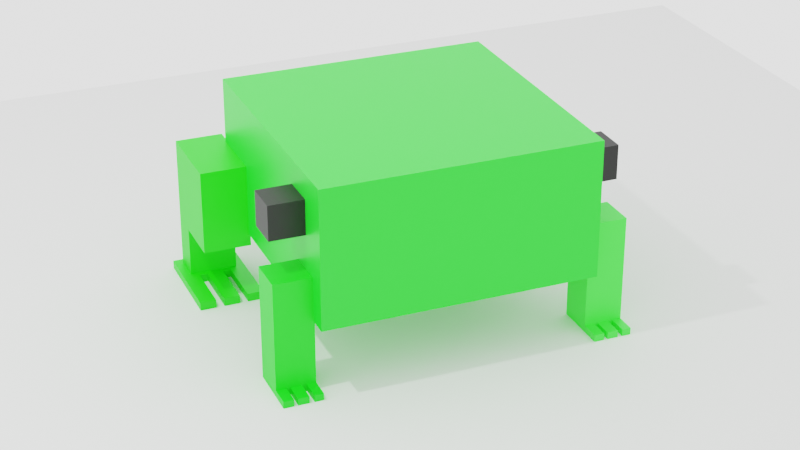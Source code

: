 # Source: TESTE_RIGGING_SAPO.blend  (saved by Blender 3.1.7; exported with 4.5.12 LTS)
import bpy
from mathutils import Matrix  # noqa: F401  (used for matrix-valued properties, if any)

bpy.ops.wm.read_factory_settings(use_empty=True)
scene = bpy.context.scene
scene.name = 'Scene'

# ---- collections
col_collection = bpy.data.collections.new('Collection'); scene.collection.children.link(col_collection)
col_collection_2 = bpy.data.collections.new('Collection 2'); scene.collection.children.link(col_collection_2)

# ---- materials (node trees are filled in below, after node groups)
mat_material_003 = bpy.data.materials.new('Material.003')
mat_material_005 = bpy.data.materials.new('Material.005')
mat_material_002 = bpy.data.materials.new('Material.002')
mat_material_004 = bpy.data.materials.new('Material.004')
mat_material = bpy.data.materials.new('Material')
mat_material.alpha_threshold = 0.0
mat_material.line_color = (0.0, 0.0, 0.0, 1.0)
mat_material_001 = bpy.data.materials.new('Material.001')

# ---- material node trees
mat_material_003.use_nodes = True; mat_material_003.node_tree.nodes.clear()
_N = mat_material_003.node_tree.nodes; _L = mat_material_003.node_tree.links
n0 = _N.new('ShaderNodeBsdfPrincipled'); n0.name = 'Principled BSDF'; n0.location = (10, 300)
n0.distribution = 'GGX'
n0.subsurface_method = 'RANDOM_WALK_SKIN'
n0.inputs[0].default_value = (0.01078, 0.8, 0.01001, 1.0)
n0.inputs[3].default_value = 1.45
n0.inputs[27].default_value = (0.0, 0.0, 0.0, 1.0)
n0.inputs[28].default_value = 1.0
n1 = _N.new('ShaderNodeOutputMaterial'); n1.name = 'Material Output'; n1.location = (300, 300)
_L.new(n0.outputs[0], n1.inputs[0])
n1.is_active_output = True
mat_material_005.use_nodes = True; mat_material_005.node_tree.nodes.clear()
_N = mat_material_005.node_tree.nodes; _L = mat_material_005.node_tree.links
n0 = _N.new('ShaderNodeBsdfPrincipled'); n0.name = 'Principled BSDF'; n0.location = (10, 300)
n0.distribution = 'GGX'
n0.subsurface_method = 'RANDOM_WALK_SKIN'
n0.inputs[0].default_value = (0.008412, 0.8, 0.0, 1.0)
n0.inputs[3].default_value = 1.45
n0.inputs[27].default_value = (0.0, 0.0, 0.0, 1.0)
n0.inputs[28].default_value = 1.0
n1 = _N.new('ShaderNodeOutputMaterial'); n1.name = 'Material Output'; n1.location = (300, 300)
_L.new(n0.outputs[0], n1.inputs[0])
n1.is_active_output = True
mat_material_002.use_nodes = True; mat_material_002.node_tree.nodes.clear()
_N = mat_material_002.node_tree.nodes; _L = mat_material_002.node_tree.links
n0 = _N.new('ShaderNodeBsdfPrincipled'); n0.name = 'Principled BSDF'; n0.location = (10, 300)
n0.distribution = 'GGX'
n0.subsurface_method = 'RANDOM_WALK_SKIN'
n0.inputs[0].default_value = (0.04623, 1.0, 0.04376, 1.0)
n0.inputs[3].default_value = 1.45
n0.inputs[27].default_value = (0.0, 0.0, 0.0, 1.0)
n0.inputs[28].default_value = 1.0
n1 = _N.new('ShaderNodeOutputMaterial'); n1.name = 'Material Output'; n1.location = (300, 300)
_L.new(n0.outputs[0], n1.inputs[0])
n1.is_active_output = True
mat_material_004.use_nodes = True; mat_material_004.node_tree.nodes.clear()
_N = mat_material_004.node_tree.nodes; _L = mat_material_004.node_tree.links
n0 = _N.new('ShaderNodeBsdfPrincipled'); n0.name = 'Principled BSDF'; n0.location = (10, 300)
n0.distribution = 'GGX'
n0.subsurface_method = 'RANDOM_WALK_SKIN'
n0.inputs[0].default_value = (0.00397, 0.8, 0.004714, 1.0)
n0.inputs[3].default_value = 1.45
n0.inputs[27].default_value = (0.0, 0.0, 0.0, 1.0)
n0.inputs[28].default_value = 1.0
n1 = _N.new('ShaderNodeOutputMaterial'); n1.name = 'Material Output'; n1.location = (300, 300)
_L.new(n0.outputs[0], n1.inputs[0])
n1.is_active_output = True
mat_material.use_nodes = True; mat_material.node_tree.nodes.clear()
_N = mat_material.node_tree.nodes; _L = mat_material.node_tree.links
n0 = _N.new('ShaderNodeOutputMaterial'); n0.name = 'Material Output'; n0.location = (300, 300)
n1 = _N.new('ShaderNodeBsdfPrincipled'); n1.name = 'Principled BSDF'; n1.location = (10, 300)
n1.distribution = 'GGX'
n1.subsurface_method = 'RANDOM_WALK_SKIN'
n1.inputs[0].default_value = (0.008774, 0.8, 0.01388, 1.0)
n1.inputs[2].default_value = 0.4
n1.inputs[3].default_value = 1.45
n1.inputs[27].default_value = (0.0, 0.0, 0.0, 1.0)
n1.inputs[28].default_value = 1.0
_L.new(n1.outputs[0], n0.inputs[0])
n0.is_active_output = True
mat_material_001.use_nodes = True; mat_material_001.node_tree.nodes.clear()
_N = mat_material_001.node_tree.nodes; _L = mat_material_001.node_tree.links
n0 = _N.new('ShaderNodeBsdfPrincipled'); n0.name = 'Principled BSDF'; n0.location = (10, 300)
n0.distribution = 'GGX'
n0.subsurface_method = 'RANDOM_WALK_SKIN'
n0.inputs[0].default_value = (0.0, 0.0, 0.0, 1.0)
n0.inputs[3].default_value = 1.45
n0.inputs[27].default_value = (0.0, 0.0, 0.0, 1.0)
n0.inputs[28].default_value = 1.0
n1 = _N.new('ShaderNodeOutputMaterial'); n1.name = 'Material Output'; n1.location = (300, 300)
_L.new(n0.outputs[0], n1.inputs[0])
n1.is_active_output = True

# ---- world
world_world_001 = bpy.data.worlds.new('World.001'); scene.world = world_world_001
world_world_001.use_nodes = True; world_world_001.node_tree.nodes.clear()
_N = world_world_001.node_tree.nodes; _L = world_world_001.node_tree.links
n0 = _N.new('ShaderNodeOutputWorld'); n0.name = 'World Output'; n0.location = (300, 300)
n1 = _N.new('ShaderNodeBackground'); n1.name = 'Background'; n1.location = (10, 300)
n1.inputs[0].default_value = (0.9114, 0.9114, 0.9114, 1.0)
n2 = _N.new('ShaderNodeBackground'); n2.name = 'Background.001'; n2.location = (100, 300)
n2.inputs[0].default_value = (1.0, 1.0, 1.0, 1.0)
n2.inputs[1].default_value = 1.8
_L.new(n2.outputs[0], n0.inputs[0])
n0.is_active_output = True
world_world_001.color = (0.9849, 0.9699, 1.0)
world_world_001.use_sun_shadow = False
world_world_001.sun_shadow_jitter_overblur = 0.0

# ---- cameras
cam_camera = bpy.data.cameras.new('Camera')
cam_camera.clip_end = 100.0
cam_camera.lens = 80.4
cam_camera.ortho_scale = 7.314
cam_camera.dof.focus_distance = 10.62

# ---- lights
light_light = bpy.data.lights.new('Light', 'POINT')
light_light.transmission_factor = 0.0
light_light.energy = 1000.0
light_light.shadow_soft_size = 0.1
light_light.shadow_maximum_resolution = 0.006
light_light.use_absolute_resolution = True

# ---- meshes
me_cube_001 = bpy.data.meshes.new('Cube.001')
me_cube_001.from_pydata([(-1.0, -1.0, -1.0), (-1.0, -1.0, 1.0), (-1.0, 1.0, -1.0), (-1.0, 1.0, 1.0), (1.0, -1.0, -1.0), (1.0, -1.0, 1.0), (1.0, 1.0, -1.0), (1.0, 1.0, 1.0), (-1.0, -0.2998, -1.0), (-1.0, -0.2998, 1.0), (1.0, -0.2998, -1.0), (1.0, -0.2998, 1.0), (-1.0, -0.2998, -2.177), (-1.0, -1.0, -2.177), (1.0, -1.0, -2.177), (1.0, -0.2998, -2.177), (-1.369, -0.1705, -2.177), (-1.369, -1.129, -2.177), (1.369, -1.129, -2.177), (1.369, -0.1705, -2.177), (-1.369, -0.1705, -2.373), (-1.369, -1.129, -2.373), (1.369, -1.129, -2.373), (1.369, -0.1705, -2.373), (1.369, 1.154, -2.177), (-1.369, 1.154, -2.177), (1.369, 1.154, -2.373), (-1.369, 1.154, -2.373), (0.0, -1.129, -2.177), (0.0, -0.1705, -2.177), (0.0, -1.129, -2.373), (0.0, -0.1705, -2.373), (0.0, 1.154, -2.177), (0.0, 1.154, -2.373), (-0.6847, -0.1705, -2.177), (-0.6847, -0.1705, -2.373), (-0.6847, 1.154, -2.177), (-0.6847, 1.154, -2.373), (-0.6847, -1.129, -2.177), (-0.6847, -1.129, -2.373), (0.6847, -1.129, -2.177), (0.6847, -1.129, -2.373), (0.6847, -0.1705, -2.177), (0.6847, -0.1705, -2.373), (0.6847, 1.154, -2.177), (0.6847, 1.154, -2.373), (0.3346, -0.1705, -2.177), (0.3346, -0.1705, -2.373), (0.3346, 1.154, -2.177), (0.3346, 1.154, -2.373), (0.3346, -1.129, -2.177), (0.3346, -1.129, -2.373), (-0.3424, -1.129, -2.177), (-0.3424, -1.129, -2.373), (-0.3424, -0.1705, -2.177), (-0.3424, -0.1705, -2.373), (-0.3424, 1.154, -2.177), (-0.3424, 1.154, -2.373), (-0.3424, -0.1705, -2.177), (-0.6847, -0.1705, -2.177)], [], [(8, 9, 3, 2), (2, 3, 7, 6), (10, 11, 5, 4), (4, 5, 1, 0), (4, 0, 13, 14), (11, 9, 1, 5), (7, 3, 9, 11), (2, 6, 10, 8), (6, 7, 11, 10), (0, 1, 9, 8), (12, 15, 14, 13), (8, 10, 15, 12), (0, 8, 12, 13), (10, 4, 14, 15), (42, 40, 18, 19), (43, 23, 22, 41), (19, 18, 22, 23), (17, 16, 20, 21), (19, 23, 26, 24), (38, 17, 21, 39), (44, 24, 26, 45), (35, 20, 27, 37), (42, 19, 24, 44), (20, 16, 25, 27), (54, 29, 32, 56), (47, 31, 33, 49), (56, 32, 33, 57), (50, 28, 30, 51), (55, 31, 30, 53), (54, 52, 28, 29), (16, 17, 38, 34), (20, 35, 39, 21), (25, 36, 37, 27), (16, 34, 36, 25), (52, 38, 39, 53), (18, 40, 41, 22), (23, 43, 45, 26), (47, 49, 48, 46), (45, 43, 42, 44), (47, 43, 41, 51), (46, 50, 40, 42), (29, 28, 50, 46), (31, 47, 51, 30), (32, 48, 49, 33), (29, 46, 48, 32), (40, 50, 51, 41), (46, 42, 43, 47), (28, 52, 53, 30), (31, 55, 57, 33), (34, 38, 52, 54), (35, 55, 53, 39), (34, 54, 58, 59), (35, 59, 58, 55), (36, 59, 35, 37), (55, 58, 56, 57)])
_uv = me_cube_001.uv_layers.new(name='UVMap')
_uv.uv.foreach_set('vector', [0.375, 0.08752, 0.625, 0.08752, 0.625, 0.25, 0.375, 0.25, 0.375, 0.25, 0.625, 0.25, 0.625, 0.5, 0.375, 0.5, 0.375, 0.6625, 0.625, 0.6625, 0.625, 0.75, 0.375, 0.75, 0.375, 0.75, 0.625, 0.75, 0.625, 1.0, 0.375, 1.0, 0.375, 0.75, 0.375, 1.0, 0.375, 1.0, 0.375, 0.75, 0.625, 0.6625, 0.875, 0.6625, 0.875, 0.75, 0.625, 0.75, 0.625, 0.5, 0.875, 0.5, 0.875, 0.6625, 0.625, 0.6625, 0.125, 0.5, 0.375, 0.5, 0.375, 0.6625, 0.125, 0.6625, 0.375, 0.5, 0.625, 0.5, 0.625, 0.6625, 0.375, 0.6625, 0.375, 0.0, 0.625, 0.0, 0.625, 0.08752, 0.375, 0.08752, 0.125, 0.6625, 0.375, 0.6625, 0.375, 0.75, 0.125, 0.75, 0.125, 0.6625, 0.375, 0.6625, 0.375, 0.6625, 0.125, 0.6625, 0.375, 0.0, 0.375, 0.08752, 0.375, 0.08752, 0.375, 0.0, 0.375, 0.6625, 0.375, 0.75, 0.375, 0.75, 0.375, 0.6625, 0.3125, 0.6625, 0.3125, 0.75, 0.375, 0.75, 0.375, 0.6625, 0.3125, 0.6625, 0.375, 0.6625, 0.375, 0.75, 0.3125, 0.75, 0.375, 0.6625, 0.375, 0.75, 0.375, 0.75, 0.375, 0.6625, 0.125, 0.75, 0.125, 0.6625, 0.125, 0.6625, 0.125, 0.75, 0.375, 0.6625, 0.375, 0.6625, 0.375, 0.6625, 0.375, 0.6625, 0.1875, 0.75, 0.125, 0.75, 0.125, 0.75, 0.1875, 0.75, 0.3125, 0.6625, 0.375, 0.6625, 0.375, 0.6625, 0.3125, 0.6625, 0.1875, 0.6625, 0.125, 0.6625, 0.125, 0.6625, 0.1875, 0.6625, 0.3125, 0.6625, 0.375, 0.6625, 0.375, 0.6625, 0.3125, 0.6625, 0.125, 0.6625, 0.125, 0.6625, 0.125, 0.6625, 0.125, 0.6625, 0.2188, 0.6625, 0.25, 0.6625, 0.25, 0.6625, 0.2188, 0.6625, 0.2805, 0.6625, 0.25, 0.6625, 0.25, 0.6625, 0.2805, 0.6625, 0.2188, 0.6625, 0.25, 0.6625, 0.25, 0.6625, 0.2188, 0.6625, 0.2805, 0.75, 0.25, 0.75, 0.25, 0.75, 0.2805, 0.75, 0.2188, 0.6625, 0.25, 0.6625, 0.25, 0.75, 0.2188, 0.75, 0.2188, 0.6625, 0.2188, 0.75, 0.25, 0.75, 0.25, 0.6625, 0.125, 0.6625, 0.125, 0.75, 0.1875, 0.75, 0.1875, 0.6625, 0.125, 0.6625, 0.1875, 0.6625, 0.1875, 0.75, 0.125, 0.75, 0.125, 0.6625, 0.1875, 0.6625, 0.1875, 0.6625, 0.125, 0.6625, 0.125, 0.6625, 0.1875, 0.6625, 0.1875, 0.6625, 0.125, 0.6625, 0.2188, 0.75, 0.1875, 0.75, 0.1875, 0.75, 0.2188, 0.75, 0.375, 0.75, 0.3125, 0.75, 0.3125, 0.75, 0.375, 0.75, 0.375, 0.6625, 0.3125, 0.6625, 0.3125, 0.6625, 0.375, 0.6625, 0.2805, 0.6625, 0.2805, 0.6625, 0.2805, 0.6625, 0.2805, 0.6625, 0.3125, 0.6625, 0.3125, 0.6625, 0.3125, 0.6625, 0.3125, 0.6625, 0.2805, 0.6625, 0.3125, 0.6625, 0.3125, 0.75, 0.2805, 0.75, 0.2805, 0.6625, 0.2805, 0.75, 0.3125, 0.75, 0.3125, 0.6625, 0.25, 0.6625, 0.25, 0.75, 0.2805, 0.75, 0.2805, 0.6625, 0.25, 0.6625, 0.2805, 0.6625, 0.2805, 0.75, 0.25, 0.75, 0.25, 0.6625, 0.2805, 0.6625, 0.2805, 0.6625, 0.25, 0.6625, 0.25, 0.6625, 0.2805, 0.6625, 0.2805, 0.6625, 0.25, 0.6625, 0.3125, 0.75, 0.2805, 0.75, 0.2805, 0.75, 0.3125, 0.75, 0.2805, 0.6625, 0.3125, 0.6625, 0.3125, 0.6625, 0.2805, 0.6625, 0.25, 0.75, 0.2188, 0.75, 0.2188, 0.75, 0.25, 0.75, 0.25, 0.6625, 0.2188, 0.6625, 0.2188, 0.6625, 0.25, 0.6625, 0.1875, 0.6625, 0.1875, 0.75, 0.2188, 0.75, 0.2188, 0.6625, 0.1875, 0.6625, 0.2188, 0.6625, 0.2188, 0.75, 0.1875, 0.75, 0.1875, 0.6625, 0.2188, 0.6625, 0.2188, 0.6625, 0.1875, 0.6625, 0.1875, 0.6625, 0.1875, 0.6625, 0.2188, 0.6625, 0.2188, 0.6625, 0.1875, 0.6625, 0.1875, 0.6625, 0.1875, 0.6625, 0.1875, 0.6625, 0.2188, 0.6625, 0.2188, 0.6625, 0.2188, 0.6625, 0.2188, 0.6625])
me_cube_001.materials.append(mat_material_003)
me_cube_001.use_remesh_fix_poles = True
me_cube_001.use_remesh_preserve_attributes = False
me_cube_001.update()
me_cube_002 = bpy.data.meshes.new('Cube.002')
me_cube_002.from_pydata([(-1.0, -1.0, -1.0), (-1.0, -1.0, 1.0), (-1.0, 1.0, -1.0), (-1.0, 1.0, 1.0), (1.0, -1.0, -1.0), (1.0, -1.0, 1.0), (1.0, 1.0, -1.0), (1.0, 1.0, 1.0), (-1.0, -0.2998, -1.0), (-1.0, -0.2998, 1.0), (1.0, -0.2998, -1.0), (1.0, -0.2998, 1.0), (-1.0, -0.2998, -2.177), (-1.0, -1.0, -2.177), (1.0, -1.0, -2.177), (1.0, -0.2998, -2.177), (-1.369, -0.1705, -2.177), (-1.369, -1.129, -2.177), (1.369, -1.129, -2.177), (1.369, -0.1705, -2.177), (-1.369, -0.1705, -2.373), (-1.369, -1.129, -2.373), (1.369, -1.129, -2.373), (1.369, -0.1705, -2.373), (1.369, 1.154, -2.177), (-1.369, 1.154, -2.177), (1.369, 1.154, -2.373), (-1.369, 1.154, -2.373), (0.0, -1.129, -2.177), (0.0, -0.1705, -2.177), (0.0, -1.129, -2.373), (0.0, -0.1705, -2.373), (0.0, 1.154, -2.177), (0.0, 1.154, -2.373), (-0.6847, -0.1705, -2.177), (-0.6847, -0.1705, -2.373), (-0.6847, 1.154, -2.177), (-0.6847, 1.154, -2.373), (-0.6847, -1.129, -2.177), (-0.6847, -1.129, -2.373), (0.6847, -1.129, -2.177), (0.6847, -1.129, -2.373), (0.6847, -0.1705, -2.177), (0.6847, -0.1705, -2.373), (0.6847, 1.154, -2.177), (0.6847, 1.154, -2.373), (0.3346, -0.1705, -2.177), (0.3346, -0.1705, -2.373), (0.3346, 1.154, -2.177), (0.3346, 1.154, -2.373), (0.3346, -1.129, -2.177), (0.3346, -1.129, -2.373), (-0.3424, -1.129, -2.177), (-0.3424, -1.129, -2.373), (-0.3424, -0.1705, -2.177), (-0.3424, -0.1705, -2.373), (-0.3424, 1.154, -2.177), (-0.3424, 1.154, -2.373), (-0.3424, -0.1705, -2.177), (-0.6847, -0.1705, -2.177)], [], [(8, 9, 3, 2), (2, 3, 7, 6), (10, 11, 5, 4), (4, 5, 1, 0), (4, 0, 13, 14), (11, 9, 1, 5), (7, 3, 9, 11), (2, 6, 10, 8), (6, 7, 11, 10), (0, 1, 9, 8), (12, 15, 14, 13), (8, 10, 15, 12), (0, 8, 12, 13), (10, 4, 14, 15), (42, 40, 18, 19), (43, 23, 22, 41), (19, 18, 22, 23), (17, 16, 20, 21), (19, 23, 26, 24), (38, 17, 21, 39), (44, 24, 26, 45), (35, 20, 27, 37), (42, 19, 24, 44), (20, 16, 25, 27), (54, 29, 32, 56), (47, 31, 33, 49), (56, 32, 33, 57), (50, 28, 30, 51), (55, 31, 30, 53), (54, 52, 28, 29), (16, 17, 38, 34), (20, 35, 39, 21), (25, 36, 37, 27), (16, 34, 36, 25), (52, 38, 39, 53), (18, 40, 41, 22), (23, 43, 45, 26), (47, 49, 48, 46), (45, 43, 42, 44), (47, 43, 41, 51), (46, 50, 40, 42), (29, 28, 50, 46), (31, 47, 51, 30), (32, 48, 49, 33), (29, 46, 48, 32), (40, 50, 51, 41), (46, 42, 43, 47), (28, 52, 53, 30), (31, 55, 57, 33), (34, 38, 52, 54), (35, 55, 53, 39), (34, 54, 58, 59), (35, 59, 58, 55), (36, 59, 35, 37), (55, 58, 56, 57)])
_uv = me_cube_002.uv_layers.new(name='UVMap')
_uv.uv.foreach_set('vector', [0.375, 0.08752, 0.625, 0.08752, 0.625, 0.25, 0.375, 0.25, 0.375, 0.25, 0.625, 0.25, 0.625, 0.5, 0.375, 0.5, 0.375, 0.6625, 0.625, 0.6625, 0.625, 0.75, 0.375, 0.75, 0.375, 0.75, 0.625, 0.75, 0.625, 1.0, 0.375, 1.0, 0.375, 0.75, 0.375, 1.0, 0.375, 1.0, 0.375, 0.75, 0.625, 0.6625, 0.875, 0.6625, 0.875, 0.75, 0.625, 0.75, 0.625, 0.5, 0.875, 0.5, 0.875, 0.6625, 0.625, 0.6625, 0.125, 0.5, 0.375, 0.5, 0.375, 0.6625, 0.125, 0.6625, 0.375, 0.5, 0.625, 0.5, 0.625, 0.6625, 0.375, 0.6625, 0.375, 0.0, 0.625, 0.0, 0.625, 0.08752, 0.375, 0.08752, 0.125, 0.6625, 0.375, 0.6625, 0.375, 0.75, 0.125, 0.75, 0.125, 0.6625, 0.375, 0.6625, 0.375, 0.6625, 0.125, 0.6625, 0.375, 0.0, 0.375, 0.08752, 0.375, 0.08752, 0.375, 0.0, 0.375, 0.6625, 0.375, 0.75, 0.375, 0.75, 0.375, 0.6625, 0.3125, 0.6625, 0.3125, 0.75, 0.375, 0.75, 0.375, 0.6625, 0.3125, 0.6625, 0.375, 0.6625, 0.375, 0.75, 0.3125, 0.75, 0.375, 0.6625, 0.375, 0.75, 0.375, 0.75, 0.375, 0.6625, 0.125, 0.75, 0.125, 0.6625, 0.125, 0.6625, 0.125, 0.75, 0.375, 0.6625, 0.375, 0.6625, 0.375, 0.6625, 0.375, 0.6625, 0.1875, 0.75, 0.125, 0.75, 0.125, 0.75, 0.1875, 0.75, 0.3125, 0.6625, 0.375, 0.6625, 0.375, 0.6625, 0.3125, 0.6625, 0.1875, 0.6625, 0.125, 0.6625, 0.125, 0.6625, 0.1875, 0.6625, 0.3125, 0.6625, 0.375, 0.6625, 0.375, 0.6625, 0.3125, 0.6625, 0.125, 0.6625, 0.125, 0.6625, 0.125, 0.6625, 0.125, 0.6625, 0.2188, 0.6625, 0.25, 0.6625, 0.25, 0.6625, 0.2188, 0.6625, 0.2805, 0.6625, 0.25, 0.6625, 0.25, 0.6625, 0.2805, 0.6625, 0.2188, 0.6625, 0.25, 0.6625, 0.25, 0.6625, 0.2188, 0.6625, 0.2805, 0.75, 0.25, 0.75, 0.25, 0.75, 0.2805, 0.75, 0.2188, 0.6625, 0.25, 0.6625, 0.25, 0.75, 0.2188, 0.75, 0.2188, 0.6625, 0.2188, 0.75, 0.25, 0.75, 0.25, 0.6625, 0.125, 0.6625, 0.125, 0.75, 0.1875, 0.75, 0.1875, 0.6625, 0.125, 0.6625, 0.1875, 0.6625, 0.1875, 0.75, 0.125, 0.75, 0.125, 0.6625, 0.1875, 0.6625, 0.1875, 0.6625, 0.125, 0.6625, 0.125, 0.6625, 0.1875, 0.6625, 0.1875, 0.6625, 0.125, 0.6625, 0.2188, 0.75, 0.1875, 0.75, 0.1875, 0.75, 0.2188, 0.75, 0.375, 0.75, 0.3125, 0.75, 0.3125, 0.75, 0.375, 0.75, 0.375, 0.6625, 0.3125, 0.6625, 0.3125, 0.6625, 0.375, 0.6625, 0.2805, 0.6625, 0.2805, 0.6625, 0.2805, 0.6625, 0.2805, 0.6625, 0.3125, 0.6625, 0.3125, 0.6625, 0.3125, 0.6625, 0.3125, 0.6625, 0.2805, 0.6625, 0.3125, 0.6625, 0.3125, 0.75, 0.2805, 0.75, 0.2805, 0.6625, 0.2805, 0.75, 0.3125, 0.75, 0.3125, 0.6625, 0.25, 0.6625, 0.25, 0.75, 0.2805, 0.75, 0.2805, 0.6625, 0.25, 0.6625, 0.2805, 0.6625, 0.2805, 0.75, 0.25, 0.75, 0.25, 0.6625, 0.2805, 0.6625, 0.2805, 0.6625, 0.25, 0.6625, 0.25, 0.6625, 0.2805, 0.6625, 0.2805, 0.6625, 0.25, 0.6625, 0.3125, 0.75, 0.2805, 0.75, 0.2805, 0.75, 0.3125, 0.75, 0.2805, 0.6625, 0.3125, 0.6625, 0.3125, 0.6625, 0.2805, 0.6625, 0.25, 0.75, 0.2188, 0.75, 0.2188, 0.75, 0.25, 0.75, 0.25, 0.6625, 0.2188, 0.6625, 0.2188, 0.6625, 0.25, 0.6625, 0.1875, 0.6625, 0.1875, 0.75, 0.2188, 0.75, 0.2188, 0.6625, 0.1875, 0.6625, 0.2188, 0.6625, 0.2188, 0.75, 0.1875, 0.75, 0.1875, 0.6625, 0.2188, 0.6625, 0.2188, 0.6625, 0.1875, 0.6625, 0.1875, 0.6625, 0.1875, 0.6625, 0.2188, 0.6625, 0.2188, 0.6625, 0.1875, 0.6625, 0.1875, 0.6625, 0.1875, 0.6625, 0.1875, 0.6625, 0.2188, 0.6625, 0.2188, 0.6625, 0.2188, 0.6625, 0.2188, 0.6625])
me_cube_002.materials.append(mat_material_005)
me_cube_002.use_remesh_fix_poles = True
me_cube_002.use_remesh_preserve_attributes = False
me_cube_002.update()
me_cube_003 = bpy.data.meshes.new('Cube.003')
me_cube_003.from_pydata([(-1.0, -1.0, -1.0), (-1.0, -1.0, 1.0), (-1.0, 1.0, -1.0), (-1.0, 1.0, 1.0), (1.0, -1.0, -1.0), (1.0, -1.0, 1.0), (1.0, 1.0, -1.0), (1.0, 1.0, 1.0), (-1.0, -1.0, 0.8789), (-1.0, 1.0, 0.8789), (1.0, 1.0, 0.8789), (1.0, -1.0, 0.8789), (-1.0, 2.062, 1.0), (1.0, 2.062, 1.0), (-1.0, 2.062, 0.8789), (1.0, 2.062, 0.8789), (0.3784, 1.0, -1.0), (0.3784, 1.0, 1.0), (0.3784, -1.0, -1.0), (0.3784, -1.0, 1.0), (0.3784, -1.0, 0.8789), (0.3784, 1.0, 0.8789), (-0.3997, 1.0, -1.0), (-0.3997, -1.0, 1.0), (-0.3997, -1.0, 0.8789), (-0.3997, 1.0, 1.0), (-0.3997, -1.0, -1.0), (-0.3997, 1.0, 0.8789), (-0.2878, 1.0, 1.0), (-0.2878, -1.0, -1.0), (-0.2878, 1.0, 0.8789), (-0.2878, 2.062, 1.0), (-0.2878, 2.062, 0.8789), (-0.2878, 1.0, -1.0), (-0.2878, -1.0, 1.0), (-0.2878, -1.0, 0.8789), (-0.5331, 1.0, -1.0), (-0.5331, -1.0, 1.0), (-0.5331, -1.0, 0.8789), (-0.5331, 1.0, 1.0), (-0.5331, -1.0, -1.0), (-0.5331, 1.0, 0.8789), (-0.5331, 2.062, 1.0), (-0.5331, 2.062, 0.8789), (0.279, 1.0, 1.0), (0.279, -1.0, -1.0), (0.279, 1.0, 0.8789), (0.279, 2.062, 1.0), (0.279, 2.062, 0.8789), (0.279, 1.0, -1.0), (0.279, -1.0, 1.0), (0.279, -1.0, 0.8789), (0.4728, 1.0, 1.0), (0.4728, -1.0, -1.0), (0.4728, 1.0, 0.8789), (0.4728, 2.062, 1.0), (0.4728, 2.062, 0.8789), (0.4728, 1.0, -1.0), (0.4728, -1.0, 1.0), (0.4728, -1.0, 0.8789), (-1.0, 1.0, -0.67), (1.0, 1.0, -0.67), (1.0, -1.0, -0.67), (-1.0, -1.0, -0.67), (0.3784, 1.0, -0.67), (0.3784, -1.0, -0.67), (-0.3997, 1.0, -0.67), (-0.3997, -1.0, -0.67), (-0.2878, -1.0, -0.67), (-0.2878, 1.0, -0.67), (-0.5331, 1.0, -0.67), (-0.5331, -1.0, -0.67), (0.279, -1.0, -0.67), (0.279, 1.0, -0.67), (0.4728, -1.0, -0.67), (0.4728, 1.0, -0.67), (-1.0, 0.0, -1.0), (-1.0, 0.0, 1.0), (1.0, 0.0, -1.0), (1.0, 0.0, 1.0), (1.0, 0.0, 0.8789), (-1.0, 0.0, 0.8789), (0.3784, 0.0, 1.0), (0.3784, 0.0, -1.0), (-0.3997, 0.0, -1.0), (-0.3997, 0.0, 1.0), (-0.2878, 0.0, 1.0), (-0.2878, 0.0, -1.0), (-0.5331, 0.0, -1.0), (-0.5331, 0.0, 1.0), (0.279, 0.0, 1.0), (0.279, 0.0, -1.0), (0.4728, 0.0, 1.0), (0.4728, 0.0, -1.0), (-1.0, 0.0, -0.67), (1.0, 0.0, -0.67)], [], [(81, 77, 3, 9), (9, 3, 12, 14), (80, 79, 5, 11), (38, 37, 1, 8), (93, 78, 4, 53), (89, 77, 1, 37), (71, 38, 8, 63), (95, 80, 11, 62), (75, 54, 10, 61), (94, 81, 9, 60), (56, 55, 13, 15), (41, 9, 14, 43), (52, 7, 13, 55), (7, 10, 15, 13), (73, 46, 21, 64), (74, 59, 20, 65), (92, 82, 19, 58), (91, 83, 18, 45), (59, 58, 19, 20), (88, 84, 26, 40), (70, 41, 27, 66), (30, 28, 31, 32), (44, 52, 54, 46), (39, 28, 30, 41), (68, 35, 24, 67), (86, 85, 23, 34), (35, 34, 23, 24), (51, 50, 34, 35), (90, 86, 34, 50), (72, 51, 35, 68), (46, 30, 32, 48), (84, 87, 29, 26), (66, 27, 30, 69), (46, 48, 47, 44), (54, 52, 55, 56), (3, 39, 42, 12), (14, 12, 42, 43), (60, 9, 41, 70), (76, 88, 40, 0), (41, 43, 42, 39), (67, 24, 38, 71), (85, 89, 37, 23), (24, 23, 37, 38), (65, 20, 51, 72), (82, 90, 50, 19), (20, 19, 50, 51), (87, 91, 45, 29), (69, 30, 46, 73), (32, 31, 47, 48), (28, 44, 47, 31), (11, 5, 58, 59), (79, 92, 58, 5), (62, 11, 59, 74), (10, 54, 56, 15), (64, 21, 54, 75), (83, 93, 53, 18), (16, 64, 75, 57), (4, 62, 74, 53), (33, 69, 73, 49), (18, 65, 72, 45), (26, 67, 71, 40), (2, 60, 70, 36), (22, 66, 69, 33), (45, 72, 68, 29), (29, 68, 67, 26), (36, 70, 66, 22), (53, 74, 65, 18), (49, 73, 64, 16), (76, 94, 60, 2), (57, 75, 61, 6), (78, 95, 62, 4), (40, 71, 63, 0), (6, 61, 95, 78), (0, 63, 94, 76), (16, 57, 93, 83), (7, 52, 92, 79), (33, 49, 91, 87), (17, 44, 90, 82), (25, 39, 89, 85), (2, 36, 88, 76), (22, 33, 87, 84), (44, 28, 86, 90), (28, 25, 85, 86), (36, 22, 84, 88), (49, 16, 83, 91), (52, 17, 82, 92), (63, 8, 81, 94), (61, 10, 80, 95), (39, 3, 77, 89), (57, 6, 78, 93), (10, 7, 79, 80), (8, 1, 77, 81)])
_uv = me_cube_003.uv_layers.new(name='UVMap')
_uv.uv.foreach_set('vector', [0.6099, 0.125, 0.625, 0.125, 0.625, 0.25, 0.6099, 0.25, 0.6099, 0.25, 0.625, 0.25, 0.625, 0.25, 0.6099, 0.25, 0.6099, 0.625, 0.625, 0.625, 0.625, 0.75, 0.6099, 0.75, 0.6099, 0.9416, 0.625, 0.9416, 0.625, 1.0, 0.6099, 1.0, 0.3091, 0.625, 0.375, 0.625, 0.375, 0.75, 0.3091, 0.75, 0.8166, 0.625, 0.875, 0.625, 0.875, 0.75, 0.8166, 0.75, 0.4163, 0.9416, 0.6099, 0.9416, 0.6099, 1.0, 0.4163, 1.0, 0.4163, 0.625, 0.6099, 0.625, 0.6099, 0.75, 0.4163, 0.75, 0.4163, 0.4341, 0.6099, 0.4341, 0.6099, 0.5, 0.4163, 0.5, 0.4163, 0.125, 0.6099, 0.125, 0.6099, 0.25, 0.4163, 0.25, 0.6099, 0.4341, 0.625, 0.4341, 0.625, 0.5, 0.6099, 0.5, 0.6099, 0.3084, 0.6099, 0.25, 0.6099, 0.25, 0.6099, 0.3084, 0.6909, 0.5, 0.625, 0.5, 0.625, 0.5, 0.6909, 0.5, 0.625, 0.5, 0.6099, 0.5, 0.6099, 0.5, 0.625, 0.5, 0.4163, 0.4099, 0.6099, 0.4099, 0.6099, 0.4223, 0.4163, 0.4223, 0.4163, 0.8159, 0.6099, 0.8159, 0.6099, 0.8277, 0.4163, 0.8277, 0.6909, 0.625, 0.7027, 0.625, 0.7027, 0.75, 0.6909, 0.75, 0.2849, 0.625, 0.2973, 0.625, 0.2973, 0.75, 0.2849, 0.75, 0.6099, 0.8159, 0.625, 0.8159, 0.625, 0.8277, 0.6099, 0.8277, 0.1834, 0.625, 0.2, 0.625, 0.2, 0.75, 0.1834, 0.75, 0.4163, 0.3084, 0.6099, 0.3084, 0.6099, 0.325, 0.4163, 0.325, 0.6099, 0.339, 0.786, 0.5, 0.625, 0.339, 0.6099, 0.339, 0.0, 0.0, 0.6909, 0.5, 0.6099, 0.4341, 0.0, 0.0, 0.0, 0.0, 0.0, 0.0, 0.0, 0.0, 0.0, 0.0, 0.4163, 0.911, 0.6099, 0.911, 0.6099, 0.925, 0.4163, 0.925, 0.786, 0.625, 0.8, 0.625, 0.8, 0.75, 0.786, 0.75, 0.6099, 0.911, 0.625, 0.911, 0.625, 0.925, 0.6099, 0.925, 0.6099, 0.8401, 0.625, 0.8401, 0.625, 0.911, 0.6099, 0.911, 0.7151, 0.625, 0.786, 0.625, 0.786, 0.75, 0.7151, 0.75, 0.4163, 0.8401, 0.6099, 0.8401, 0.6099, 0.911, 0.4163, 0.911, 0.6099, 0.4099, 0.6099, 0.339, 0.6099, 0.339, 0.6099, 0.4099, 0.2, 0.625, 0.214, 0.625, 0.214, 0.75, 0.2, 0.75, 0.4163, 0.325, 0.6099, 0.325, 0.6099, 0.339, 0.4163, 0.339, 0.6099, 0.4099, 0.6099, 0.4099, 0.625, 0.4099, 0.7151, 0.5, 0.6099, 0.4341, 0.6909, 0.5, 0.625, 0.4341, 0.6099, 0.4341, 0.875, 0.5, 0.8166, 0.5, 0.8166, 0.5, 0.875, 0.5, 0.6099, 0.25, 0.625, 0.25, 0.625, 0.3084, 0.6099, 0.3084, 0.4163, 0.25, 0.6099, 0.25, 0.6099, 0.3084, 0.4163, 0.3084, 0.125, 0.625, 0.1834, 0.625, 0.1834, 0.75, 0.125, 0.75, 0.6099, 0.3084, 0.6099, 0.3084, 0.625, 0.3084, 0.8166, 0.5, 0.4163, 0.925, 0.6099, 0.925, 0.6099, 0.9416, 0.4163, 0.9416, 0.8, 0.625, 0.8166, 0.625, 0.8166, 0.75, 0.8, 0.75, 0.6099, 0.925, 0.625, 0.925, 0.625, 0.9416, 0.6099, 0.9416, 0.4163, 0.8277, 0.6099, 0.8277, 0.6099, 0.8401, 0.4163, 0.8401, 0.7027, 0.625, 0.7151, 0.625, 0.7151, 0.75, 0.7027, 0.75, 0.6099, 0.8277, 0.625, 0.8277, 0.625, 0.8401, 0.6099, 0.8401, 0.214, 0.625, 0.2849, 0.625, 0.2849, 0.75, 0.214, 0.75, 0.4163, 0.339, 0.6099, 0.339, 0.6099, 0.4099, 0.4163, 0.4099, 0.6099, 0.339, 0.625, 0.339, 0.625, 0.4099, 0.6099, 0.4099, 0.786, 0.5, 0.7151, 0.5, 0.7151, 0.5, 0.786, 0.5, 0.6099, 0.75, 0.625, 0.75, 0.625, 0.8159, 0.6099, 0.8159, 0.625, 0.625, 0.6909, 0.625, 0.6909, 0.75, 0.625, 0.75, 0.4163, 0.75, 0.6099, 0.75, 0.6099, 0.8159, 0.4163, 0.8159, 0.6099, 0.5, 0.6099, 0.4341, 0.6099, 0.4341, 0.6099, 0.5, 0.4163, 0.4223, 0.6099, 0.4223, 0.6099, 0.4341, 0.4163, 0.4341, 0.2973, 0.625, 0.3091, 0.625, 0.3091, 0.75, 0.2973, 0.75, 0.375, 0.4223, 0.4163, 0.4223, 0.4163, 0.4341, 0.375, 0.4341, 0.375, 0.75, 0.4163, 0.75, 0.4163, 0.8159, 0.375, 0.8159, 0.375, 0.339, 0.4163, 0.339, 0.4163, 0.4099, 0.375, 0.4099, 0.375, 0.8277, 0.4163, 0.8277, 0.4163, 0.8401, 0.375, 0.8401, 0.375, 0.925, 0.4163, 0.925, 0.4163, 0.9416, 0.375, 0.9416, 0.375, 0.25, 0.4163, 0.25, 0.4163, 0.3084, 0.375, 0.3084, 0.375, 0.325, 0.4163, 0.325, 0.4163, 0.339, 0.375, 0.339, 0.375, 0.8401, 0.4163, 0.8401, 0.4163, 0.911, 0.375, 0.911, 0.375, 0.911, 0.4163, 0.911, 0.4163, 0.925, 0.375, 0.925, 0.375, 0.3084, 0.4163, 0.3084, 0.4163, 0.325, 0.375, 0.325, 0.375, 0.8159, 0.4163, 0.8159, 0.4163, 0.8277, 0.375, 0.8277, 0.375, 0.4099, 0.4163, 0.4099, 0.4163, 0.4223, 0.375, 0.4223, 0.375, 0.125, 0.4163, 0.125, 0.4163, 0.25, 0.375, 0.25, 0.375, 0.4341, 0.4163, 0.4341, 0.4163, 0.5, 0.375, 0.5, 0.375, 0.625, 0.4163, 0.625, 0.4163, 0.75, 0.375, 0.75, 0.375, 0.9416, 0.4163, 0.9416, 0.4163, 1.0, 0.375, 1.0, 0.375, 0.5, 0.4163, 0.5, 0.4163, 0.625, 0.375, 0.625, 0.375, 0.0, 0.4163, 0.0, 0.4163, 0.125, 0.375, 0.125, 0.2973, 0.5, 0.3091, 0.5, 0.3091, 0.625, 0.2973, 0.625, 0.625, 0.5, 0.6909, 0.5, 0.6909, 0.625, 0.625, 0.625, 0.214, 0.5, 0.2849, 0.5, 0.2849, 0.625, 0.214, 0.625, 0.7027, 0.5, 0.7151, 0.5, 0.7151, 0.625, 0.7027, 0.625, 0.8, 0.5, 0.8166, 0.5, 0.8166, 0.625, 0.8, 0.625, 0.125, 0.5, 0.1834, 0.5, 0.1834, 0.625, 0.125, 0.625, 0.2, 0.5, 0.214, 0.5, 0.214, 0.625, 0.2, 0.625, 0.7151, 0.5, 0.786, 0.5, 0.786, 0.625, 0.7151, 0.625, 0.786, 0.5, 0.8, 0.5, 0.8, 0.625, 0.786, 0.625, 0.1834, 0.5, 0.2, 0.5, 0.2, 0.625, 0.1834, 0.625, 0.2849, 0.5, 0.2973, 0.5, 0.2973, 0.625, 0.2849, 0.625, 0.6909, 0.5, 0.7027, 0.5, 0.7027, 0.625, 0.6909, 0.625, 0.4163, 0.0, 0.6099, 0.0, 0.6099, 0.125, 0.4163, 0.125, 0.4163, 0.5, 0.6099, 0.5, 0.6099, 0.625, 0.4163, 0.625, 0.8166, 0.5, 0.875, 0.5, 0.875, 0.625, 0.8166, 0.625, 0.3091, 0.5, 0.375, 0.5, 0.375, 0.625, 0.3091, 0.625, 0.6099, 0.5, 0.625, 0.5, 0.625, 0.625, 0.6099, 0.625, 0.6099, 0.0, 0.625, 0.0, 0.625, 0.125, 0.6099, 0.125])
me_cube_003.materials.append(mat_material_002)
me_cube_003.use_remesh_fix_poles = True
me_cube_003.use_remesh_preserve_attributes = False
me_cube_003.update()
me_cube_004 = bpy.data.meshes.new('Cube.004')
me_cube_004.from_pydata([(-1.0, -1.0, -1.0), (-1.0, -1.0, 1.0), (-1.0, 1.0, -1.0), (-1.0, 1.0, 1.0), (1.0, -1.0, -1.0), (1.0, -1.0, 1.0), (1.0, 1.0, -1.0), (1.0, 1.0, 1.0), (-1.0, -1.0, 0.8789), (-1.0, 1.0, 0.8789), (1.0, 1.0, 0.8789), (1.0, -1.0, 0.8789), (-1.0, 2.062, 1.0), (1.0, 2.062, 1.0), (-1.0, 2.062, 0.8789), (1.0, 2.062, 0.8789), (0.3784, 1.0, -1.0), (0.3784, 1.0, 1.0), (0.3784, -1.0, -1.0), (0.3784, -1.0, 1.0), (0.3784, -1.0, 0.8789), (0.3784, 1.0, 0.8789), (-0.3997, 1.0, -1.0), (-0.3997, -1.0, 1.0), (-0.3997, -1.0, 0.8789), (-0.3997, 1.0, 1.0), (-0.3997, -1.0, -1.0), (-0.3997, 1.0, 0.8789), (-0.2878, 1.0, 1.0), (-0.2878, -1.0, -1.0), (-0.2878, 1.0, 0.8789), (-0.2878, 2.062, 1.0), (-0.2878, 2.062, 0.8789), (-0.2878, 1.0, -1.0), (-0.2878, -1.0, 1.0), (-0.2878, -1.0, 0.8789), (-0.5331, 1.0, -1.0), (-0.5331, -1.0, 1.0), (-0.5331, -1.0, 0.8789), (-0.5331, 1.0, 1.0), (-0.5331, -1.0, -1.0), (-0.5331, 1.0, 0.8789), (-0.5331, 2.062, 1.0), (-0.5331, 2.062, 0.8789), (0.279, 1.0, 1.0), (0.279, -1.0, -1.0), (0.279, 1.0, 0.8789), (0.279, 2.062, 1.0), (0.279, 2.062, 0.8789), (0.279, 1.0, -1.0), (0.279, -1.0, 1.0), (0.279, -1.0, 0.8789), (0.4728, 1.0, 1.0), (0.4728, -1.0, -1.0), (0.4728, 1.0, 0.8789), (0.4728, 2.062, 1.0), (0.4728, 2.062, 0.8789), (0.4728, 1.0, -1.0), (0.4728, -1.0, 1.0), (0.4728, -1.0, 0.8789), (-1.0, 1.0, -0.6522), (1.0, 1.0, -0.6522), (1.0, -1.0, -0.6522), (-1.0, -1.0, -0.6522), (0.3784, 1.0, -0.6522), (0.3784, -1.0, -0.6522), (-0.3997, 1.0, -0.6522), (-0.3997, -1.0, -0.6522), (-0.2878, -1.0, -0.6522), (-0.2878, 1.0, -0.6522), (-0.5331, 1.0, -0.6522), (-0.5331, -1.0, -0.6522), (0.279, -1.0, -0.6522), (0.279, 1.0, -0.6522), (0.4728, -1.0, -0.6522), (0.4728, 1.0, -0.6522), (-1.0, 0.0, -1.0), (-1.0, 0.0, 1.0), (1.0, 0.0, -1.0), (1.0, 0.0, 1.0), (1.0, 0.0, 0.8789), (-1.0, 0.0, 0.8789), (0.3784, 0.0, 1.0), (0.3784, 0.0, -1.0), (-0.3997, 0.0, -1.0), (-0.3997, 0.0, 1.0), (-0.2878, 0.0, 1.0), (-0.2878, 0.0, -1.0), (-0.5331, 0.0, -1.0), (-0.5331, 0.0, 1.0), (0.279, 0.0, 1.0), (0.279, 0.0, -1.0), (0.4728, 0.0, 1.0), (0.4728, 0.0, -1.0), (-1.0, 0.0, -0.6522), (1.0, 0.0, -0.6522)], [], [(81, 77, 3, 9), (9, 3, 12, 14), (80, 79, 5, 11), (38, 37, 1, 8), (93, 78, 4, 53), (89, 77, 1, 37), (71, 38, 8, 63), (95, 80, 11, 62), (75, 54, 10, 61), (94, 81, 9, 60), (56, 55, 13, 15), (41, 9, 14, 43), (52, 7, 13, 55), (7, 10, 15, 13), (73, 46, 21, 64), (74, 59, 20, 65), (92, 82, 19, 58), (91, 83, 18, 45), (59, 58, 19, 20), (88, 84, 26, 40), (70, 41, 27, 66), (30, 28, 31, 32), (44, 52, 54, 46), (39, 28, 30, 41), (68, 35, 24, 67), (86, 85, 23, 34), (35, 34, 23, 24), (51, 50, 34, 35), (90, 86, 34, 50), (72, 51, 35, 68), (46, 30, 32, 48), (84, 87, 29, 26), (66, 27, 30, 69), (46, 48, 47, 44), (54, 52, 55, 56), (3, 39, 42, 12), (14, 12, 42, 43), (60, 9, 41, 70), (76, 88, 40, 0), (41, 43, 42, 39), (67, 24, 38, 71), (85, 89, 37, 23), (24, 23, 37, 38), (65, 20, 51, 72), (82, 90, 50, 19), (20, 19, 50, 51), (87, 91, 45, 29), (69, 30, 46, 73), (32, 31, 47, 48), (28, 44, 47, 31), (11, 5, 58, 59), (79, 92, 58, 5), (62, 11, 59, 74), (10, 54, 56, 15), (64, 21, 54, 75), (83, 93, 53, 18), (16, 64, 75, 57), (4, 62, 74, 53), (33, 69, 73, 49), (18, 65, 72, 45), (26, 67, 71, 40), (2, 60, 70, 36), (22, 66, 69, 33), (45, 72, 68, 29), (29, 68, 67, 26), (36, 70, 66, 22), (53, 74, 65, 18), (49, 73, 64, 16), (76, 94, 60, 2), (57, 75, 61, 6), (78, 95, 62, 4), (40, 71, 63, 0), (6, 61, 95, 78), (0, 63, 94, 76), (16, 57, 93, 83), (7, 52, 92, 79), (33, 49, 91, 87), (17, 44, 90, 82), (25, 39, 89, 85), (2, 36, 88, 76), (22, 33, 87, 84), (44, 28, 86, 90), (28, 25, 85, 86), (36, 22, 84, 88), (49, 16, 83, 91), (52, 17, 82, 92), (63, 8, 81, 94), (61, 10, 80, 95), (39, 3, 77, 89), (57, 6, 78, 93), (10, 7, 79, 80), (8, 1, 77, 81)])
_uv = me_cube_004.uv_layers.new(name='UVMap')
_uv.uv.foreach_set('vector', [0.6099, 0.125, 0.625, 0.125, 0.625, 0.25, 0.6099, 0.25, 0.6099, 0.25, 0.625, 0.25, 0.625, 0.25, 0.6099, 0.25, 0.6099, 0.625, 0.625, 0.625, 0.625, 0.75, 0.6099, 0.75, 0.6099, 0.9416, 0.625, 0.9416, 0.625, 1.0, 0.6099, 1.0, 0.3091, 0.625, 0.375, 0.625, 0.375, 0.75, 0.3091, 0.75, 0.8166, 0.625, 0.875, 0.625, 0.875, 0.75, 0.8166, 0.75, 0.4185, 0.9416, 0.6099, 0.9416, 0.6099, 1.0, 0.4185, 1.0, 0.4185, 0.625, 0.6099, 0.625, 0.6099, 0.75, 0.4185, 0.75, 0.4185, 0.4341, 0.6099, 0.4341, 0.6099, 0.5, 0.4185, 0.5, 0.4185, 0.125, 0.6099, 0.125, 0.6099, 0.25, 0.4185, 0.25, 0.6099, 0.4341, 0.625, 0.4341, 0.625, 0.5, 0.6099, 0.5, 0.6099, 0.3084, 0.6099, 0.25, 0.6099, 0.25, 0.6099, 0.3084, 0.6909, 0.5, 0.625, 0.5, 0.625, 0.5, 0.6909, 0.5, 0.625, 0.5, 0.6099, 0.5, 0.6099, 0.5, 0.625, 0.5, 0.4185, 0.4099, 0.6099, 0.4099, 0.6099, 0.4223, 0.4185, 0.4223, 0.4185, 0.8159, 0.6099, 0.8159, 0.6099, 0.8277, 0.4185, 0.8277, 0.6909, 0.625, 0.7027, 0.625, 0.7027, 0.75, 0.6909, 0.75, 0.2849, 0.625, 0.2973, 0.625, 0.2973, 0.75, 0.2849, 0.75, 0.6099, 0.8159, 0.625, 0.8159, 0.625, 0.8277, 0.6099, 0.8277, 0.1834, 0.625, 0.2, 0.625, 0.2, 0.75, 0.1834, 0.75, 0.4185, 0.3084, 0.6099, 0.3084, 0.6099, 0.325, 0.4185, 0.325, 0.6099, 0.339, 0.786, 0.5, 0.625, 0.339, 0.6099, 0.339, 0.0, 0.0, 0.6909, 0.5, 0.6099, 0.4341, 0.0, 0.0, 0.0, 0.0, 0.0, 0.0, 0.0, 0.0, 0.0, 0.0, 0.4185, 0.911, 0.6099, 0.911, 0.6099, 0.925, 0.4185, 0.925, 0.786, 0.625, 0.8, 0.625, 0.8, 0.75, 0.786, 0.75, 0.6099, 0.911, 0.625, 0.911, 0.625, 0.925, 0.6099, 0.925, 0.6099, 0.8401, 0.625, 0.8401, 0.625, 0.911, 0.6099, 0.911, 0.7151, 0.625, 0.786, 0.625, 0.786, 0.75, 0.7151, 0.75, 0.4185, 0.8401, 0.6099, 0.8401, 0.6099, 0.911, 0.4185, 0.911, 0.6099, 0.4099, 0.6099, 0.339, 0.6099, 0.339, 0.6099, 0.4099, 0.2, 0.625, 0.214, 0.625, 0.214, 0.75, 0.2, 0.75, 0.4185, 0.325, 0.6099, 0.325, 0.6099, 0.339, 0.4185, 0.339, 0.6099, 0.4099, 0.6099, 0.4099, 0.625, 0.4099, 0.7151, 0.5, 0.6099, 0.4341, 0.6909, 0.5, 0.625, 0.4341, 0.6099, 0.4341, 0.875, 0.5, 0.8166, 0.5, 0.8166, 0.5, 0.875, 0.5, 0.6099, 0.25, 0.625, 0.25, 0.625, 0.3084, 0.6099, 0.3084, 0.4185, 0.25, 0.6099, 0.25, 0.6099, 0.3084, 0.4185, 0.3084, 0.125, 0.625, 0.1834, 0.625, 0.1834, 0.75, 0.125, 0.75, 0.6099, 0.3084, 0.6099, 0.3084, 0.625, 0.3084, 0.8166, 0.5, 0.4185, 0.925, 0.6099, 0.925, 0.6099, 0.9416, 0.4185, 0.9416, 0.8, 0.625, 0.8166, 0.625, 0.8166, 0.75, 0.8, 0.75, 0.6099, 0.925, 0.625, 0.925, 0.625, 0.9416, 0.6099, 0.9416, 0.4185, 0.8277, 0.6099, 0.8277, 0.6099, 0.8401, 0.4185, 0.8401, 0.7027, 0.625, 0.7151, 0.625, 0.7151, 0.75, 0.7027, 0.75, 0.6099, 0.8277, 0.625, 0.8277, 0.625, 0.8401, 0.6099, 0.8401, 0.214, 0.625, 0.2849, 0.625, 0.2849, 0.75, 0.214, 0.75, 0.4185, 0.339, 0.6099, 0.339, 0.6099, 0.4099, 0.4185, 0.4099, 0.6099, 0.339, 0.625, 0.339, 0.625, 0.4099, 0.6099, 0.4099, 0.786, 0.5, 0.7151, 0.5, 0.7151, 0.5, 0.786, 0.5, 0.6099, 0.75, 0.625, 0.75, 0.625, 0.8159, 0.6099, 0.8159, 0.625, 0.625, 0.6909, 0.625, 0.6909, 0.75, 0.625, 0.75, 0.4185, 0.75, 0.6099, 0.75, 0.6099, 0.8159, 0.4185, 0.8159, 0.6099, 0.5, 0.6099, 0.4341, 0.6099, 0.4341, 0.6099, 0.5, 0.4185, 0.4223, 0.6099, 0.4223, 0.6099, 0.4341, 0.4185, 0.4341, 0.2973, 0.625, 0.3091, 0.625, 0.3091, 0.75, 0.2973, 0.75, 0.375, 0.4223, 0.4185, 0.4223, 0.4185, 0.4341, 0.375, 0.4341, 0.375, 0.75, 0.4185, 0.75, 0.4185, 0.8159, 0.375, 0.8159, 0.375, 0.339, 0.4185, 0.339, 0.4185, 0.4099, 0.375, 0.4099, 0.375, 0.8277, 0.4185, 0.8277, 0.4185, 0.8401, 0.375, 0.8401, 0.375, 0.925, 0.4185, 0.925, 0.4185, 0.9416, 0.375, 0.9416, 0.375, 0.25, 0.4185, 0.25, 0.4185, 0.3084, 0.375, 0.3084, 0.375, 0.325, 0.4185, 0.325, 0.4185, 0.339, 0.375, 0.339, 0.375, 0.8401, 0.4185, 0.8401, 0.4185, 0.911, 0.375, 0.911, 0.375, 0.911, 0.4185, 0.911, 0.4185, 0.925, 0.375, 0.925, 0.375, 0.3084, 0.4185, 0.3084, 0.4185, 0.325, 0.375, 0.325, 0.375, 0.8159, 0.4185, 0.8159, 0.4185, 0.8277, 0.375, 0.8277, 0.375, 0.4099, 0.4185, 0.4099, 0.4185, 0.4223, 0.375, 0.4223, 0.375, 0.125, 0.4185, 0.125, 0.4185, 0.25, 0.375, 0.25, 0.375, 0.4341, 0.4185, 0.4341, 0.4185, 0.5, 0.375, 0.5, 0.375, 0.625, 0.4185, 0.625, 0.4185, 0.75, 0.375, 0.75, 0.375, 0.9416, 0.4185, 0.9416, 0.4185, 1.0, 0.375, 1.0, 0.375, 0.5, 0.4185, 0.5, 0.4185, 0.625, 0.375, 0.625, 0.375, 0.0, 0.4185, 0.0, 0.4185, 0.125, 0.375, 0.125, 0.2973, 0.5, 0.3091, 0.5, 0.3091, 0.625, 0.2973, 0.625, 0.625, 0.5, 0.6909, 0.5, 0.6909, 0.625, 0.625, 0.625, 0.214, 0.5, 0.2849, 0.5, 0.2849, 0.625, 0.214, 0.625, 0.7027, 0.5, 0.7151, 0.5, 0.7151, 0.625, 0.7027, 0.625, 0.8, 0.5, 0.8166, 0.5, 0.8166, 0.625, 0.8, 0.625, 0.125, 0.5, 0.1834, 0.5, 0.1834, 0.625, 0.125, 0.625, 0.2, 0.5, 0.214, 0.5, 0.214, 0.625, 0.2, 0.625, 0.7151, 0.5, 0.786, 0.5, 0.786, 0.625, 0.7151, 0.625, 0.786, 0.5, 0.8, 0.5, 0.8, 0.625, 0.786, 0.625, 0.1834, 0.5, 0.2, 0.5, 0.2, 0.625, 0.1834, 0.625, 0.2849, 0.5, 0.2973, 0.5, 0.2973, 0.625, 0.2849, 0.625, 0.6909, 0.5, 0.7027, 0.5, 0.7027, 0.625, 0.6909, 0.625, 0.4185, 0.0, 0.6099, 0.0, 0.6099, 0.125, 0.4185, 0.125, 0.4185, 0.5, 0.6099, 0.5, 0.6099, 0.625, 0.4185, 0.625, 0.8166, 0.5, 0.875, 0.5, 0.875, 0.625, 0.8166, 0.625, 0.3091, 0.5, 0.375, 0.5, 0.375, 0.625, 0.3091, 0.625, 0.6099, 0.5, 0.625, 0.5, 0.625, 0.625, 0.6099, 0.625, 0.6099, 0.0, 0.625, 0.0, 0.625, 0.125, 0.6099, 0.125])
me_cube_004.materials.append(mat_material_004)
me_cube_004.use_remesh_fix_poles = True
me_cube_004.use_remesh_preserve_attributes = False
me_cube_004.update()
me_cube_006 = bpy.data.meshes.new('Cube.006')
me_cube_006.from_pydata([(1.0, 1.0, 1.0), (1.0, 1.0, -1.0), (1.0, -1.0, 1.0), (1.0, -1.0, -1.0), (-1.0, 1.0, 1.0), (-1.0, 1.0, -1.0), (-1.0, -1.0, 1.0), (-1.0, -1.0, -1.0), (-1.255, 0.4892, 0.1429), (-1.255, 0.4892, 0.6469), (-1.255, 0.7444, 0.1429), (-1.255, 0.7444, 0.6469), (-1.0, 0.4892, 0.1429), (-1.0, 0.4892, 0.6469), (-1.0, 0.7444, 0.1429), (-1.0, 0.7444, 0.6469), (1.0, 0.4892, 0.1429), (1.0, 0.4892, 0.6469), (1.0, 0.7444, 0.1429), (1.0, 0.7444, 0.6469), (1.255, 0.4892, 0.1429), (1.255, 0.4892, 0.6469), (1.255, 0.7444, 0.1429), (1.255, 0.7444, 0.6469)], [], [(0, 4, 6, 2), (3, 2, 6, 7), (7, 6, 4, 5), (5, 1, 3, 7), (1, 0, 2, 3), (5, 4, 0, 1), (8, 9, 11, 10), (10, 11, 15, 14), (14, 15, 13, 12), (12, 13, 9, 8), (10, 14, 12, 8), (15, 11, 9, 13), (16, 17, 19, 18), (18, 19, 23, 22), (22, 23, 21, 20), (20, 21, 17, 16), (18, 22, 20, 16), (23, 19, 17, 21)])
me_cube_006.polygons.foreach_set('material_index', [0, 0, 0, 0, 0, 0, 1, 1, 0, 1, 1, 1, 0, 1, 1, 1, 1, 1])
_uv = me_cube_006.uv_layers.new(name='UVMap')
_uv.uv.foreach_set('vector', [0.625, 0.5, 0.875, 0.5, 0.875, 0.75, 0.625, 0.75, 0.375, 0.75, 0.625, 0.75, 0.625, 1.0, 0.375, 1.0, 0.375, 0.0, 0.625, 0.0, 0.625, 0.25, 0.375, 0.25, 0.125, 0.5, 0.375, 0.5, 0.375, 0.75, 0.125, 0.75, 0.375, 0.5, 0.625, 0.5, 0.625, 0.75, 0.375, 0.75, 0.375, 0.25, 0.625, 0.25, 0.625, 0.5, 0.375, 0.5, 0.375, 0.0, 0.625, 0.0, 0.625, 0.25, 0.375, 0.25, 0.375, 0.25, 0.625, 0.25, 0.625, 0.5, 0.375, 0.5, 0.375, 0.5, 0.625, 0.5, 0.625, 0.75, 0.375, 0.75, 0.375, 0.75, 0.625, 0.75, 0.625, 1.0, 0.375, 1.0, 0.125, 0.5, 0.375, 0.5, 0.375, 0.75, 0.125, 0.75, 0.625, 0.5, 0.875, 0.5, 0.875, 0.75, 0.625, 0.75, 0.375, 0.0, 0.625, 0.0, 0.625, 0.25, 0.375, 0.25, 0.375, 0.25, 0.625, 0.25, 0.625, 0.5, 0.375, 0.5, 0.375, 0.5, 0.625, 0.5, 0.625, 0.75, 0.375, 0.75, 0.375, 0.75, 0.625, 0.75, 0.625, 1.0, 0.375, 1.0, 0.125, 0.5, 0.375, 0.5, 0.375, 0.75, 0.125, 0.75, 0.625, 0.5, 0.875, 0.5, 0.875, 0.75, 0.625, 0.75])
me_cube_006.materials.append(mat_material)
me_cube_006.materials.append(mat_material_001)
me_cube_006.use_remesh_preserve_volume = False
me_cube_006.use_remesh_preserve_attributes = False
me_cube_006.use_mirror_vertex_groups = False
me_cube_006.update()
me_plane = bpy.data.meshes.new('Plane')
me_plane.from_pydata([(-1.0, -1.0, 0.0), (1.0, -1.0, 0.0), (-1.0, 1.0, 0.0), (1.0, 1.0, 0.0)], [], [(0, 1, 3, 2)])
_uv = me_plane.uv_layers.new(name='UVMap')
_uv.uv.foreach_set('vector', [0.0, 0.0, 1.0, 0.0, 1.0, 1.0, 0.0, 1.0])
me_plane.use_remesh_fix_poles = True
me_plane.use_remesh_preserve_attributes = False
me_plane.update()
arm_armature_004 = bpy.data.armatures.new('Armature.004')  # bones are not reproduced

# ---- objects
ob_light = bpy.data.objects.new('Light', light_light)
ob_camera = bpy.data.objects.new('Camera', cam_camera)
ob_armature_003 = bpy.data.objects.new('Armature.003', arm_armature_004)
ob_cube_001 = bpy.data.objects.new('Cube.001', me_cube_001)
ob_cube_002 = bpy.data.objects.new('Cube.002', me_cube_002)
ob_cube_003 = bpy.data.objects.new('Cube.003', me_cube_003)
ob_cube_004 = bpy.data.objects.new('Cube.004', me_cube_004)
ob_cube_006 = bpy.data.objects.new('Cube.006', me_cube_006)
ob_plane = bpy.data.objects.new('Plane', me_plane)

# ---- transforms, parenting, visibility, modifiers, constraints
ob_light.location = (4.076, 1.005, 5.904)
ob_light.rotation_euler = (0.6503, 0.05522, 1.866)
ob_light.lock_rotations_4d = False
ob_light.empty_display_type = 'ARROWS'
ob_light.color = (0.0, 0.0, 0.0, 0.0)
ob_light.lineart.crease_threshold = 0.0
ob_camera.location = (4.329, 10.45, 5.243)
ob_camera.rotation_euler = (1.109, -0.0, 2.753)
ob_camera.lock_rotations_4d = False
ob_camera.empty_display_type = 'ARROWS'
ob_camera.color = (0.0, 0.0, 0.0, 0.0)
ob_camera.display_type = 'WIRE'
ob_camera.lineart.crease_threshold = 0.0
ob_armature_003.location = (0.0, 0.0, 0.0)
ob_armature_003.rotation_euler = (3.142, -0.0, 0.0)
ob_armature_003.hide_render = True
ob_armature_003.show_in_front = True
ob_cube_001.parent = ob_armature_003
ob_cube_001.matrix_parent_inverse = Matrix(((1.0, -0.0, 0.0, -0.0), (0.0, -1.0, -3.258e-07, 0.0), (0.0, 3.258e-07, -1.0, 0.0), (-0.0, 0.0, 0.0, 1.0)))
ob_cube_001.location = (-1.174, -0.8215, -0.284)
ob_cube_001.scale = (0.1736, 0.3101, 0.3101)
_vg = ob_cube_001.vertex_groups.new(name='B COMEÇO DA PERNA L')
for _i, _w in zip([1, 2, 3, 4, 5, 6, 7, 9, 10, 11], [0.8519, 0.4784, 0.9162, 0.05615, 0.8789, 0.4754, 0.9378, 0.8959, 0.07532, 0.9476]): _vg.add([_i], _w, 'REPLACE')
_vg = ob_cube_001.vertex_groups.new(name='B JOELHO L')
for _i, _w in zip([0, 1, 2, 3, 4, 5, 6, 7, 8, 9, 10, 11, 12, 13, 14, 15], [0.5017, 0.08538, 0.5177, 0.07884, 0.2433, 0.04943, 0.5083, 0.05785, 0.9506, 0.08529, 0.7784, 0.0252, 0.09345, 0.05074, 0.05594, 0.111]): _vg.add([_i], _w, 'REPLACE')
_vg = ob_cube_001.vertex_groups.new(name='B PERNA L')
for _i, _w in zip([0, 1, 4, 5, 10, 12, 13, 14, 15, 16, 17, 18, 19, 20, 21, 22, 23, 24, 25, 26, 27, 28, 30, 34, 35, 36, 37, 38, 39, 40, 41, 42, 43, 44, 45, 50, 51, 52, 53, 59], [0.4899, 0.06229, 0.6967, 0.07095, 0.1406, 0.2119, 0.8475, 0.9035, 0.7867, 0.04783, 0.2534, 0.3313, 0.05226, 0.05855, 0.377, 0.3598, 0.06068, 0.05003, 0.04284, 0.05024, 0.04335, 0.1396, 0.4124, 0.0239, 0.04188, 0.04117, 0.04186, 0.1721, 0.3918, 0.2095, 0.3719, 0.02725, 0.04517, 0.04866, 0.0491, 0.165, 0.3945, 0.1432, 0.4098, 0.03246]): _vg.add([_i], _w, 'REPLACE')
_vg = ob_cube_001.vertex_groups.new(name='B PATA L')
for _i, _w in zip([12, 13, 14, 15, 16, 17, 18, 19, 20, 21, 22, 23, 24, 25, 26, 27, 28, 29, 30, 31, 32, 33, 34, 35, 36, 37, 38, 39, 40, 41, 42, 43, 44, 45, 46, 47, 48, 49, 50, 51, 52, 53, 54, 55, 56, 57, 58, 59], [0.692, 0.1003, 0.01435, 0.09166, 0.9475, 0.7459, 0.6677, 0.943, 0.9375, 0.6223, 0.6393, 0.9339, 0.9441, 0.949, 0.9439, 0.9487, 0.8598, 0.9932, 0.5873, 0.9942, 0.05818, 0.05509, 0.9581, 0.949, 0.9497, 0.9494, 0.8273, 0.6078, 0.7895, 0.6273, 0.9548, 0.9454, 0.9447, 0.9445, 0.9787, 0.9771, 0.05982, 0.05702, 0.8341, 0.6049, 0.8562, 0.5899, 0.9874, 0.99, 0.06847, 0.06103, 0.9782, 0.9523]): _vg.add([_i], _w, 'REPLACE')
_vg = ob_cube_001.vertex_groups.new(name='B DEDO L')
for _i, _w in zip([32, 33, 48, 49, 56, 57], [0.9415, 0.9446, 0.9397, 0.9425, 0.9312, 0.9386]): _vg.add([_i], _w, 'REPLACE')
_vg = ob_cube_001.vertex_groups.new(name='L COMEÇO DA PERNA F')
_vg = ob_cube_001.vertex_groups.new(name='L JOELHO F')
_vg = ob_cube_001.vertex_groups.new(name='L PATA F')
_vg = ob_cube_001.vertex_groups.new(name='B COMEÇO DA PERNA R')
_vg = ob_cube_001.vertex_groups.new(name='B JOELHO R')
_vg = ob_cube_001.vertex_groups.new(name='B PERNA R')
_vg = ob_cube_001.vertex_groups.new(name='B PATA R')
_vg = ob_cube_001.vertex_groups.new(name='B DEDO R')
_vg = ob_cube_001.vertex_groups.new(name='R COMEÇO DA PERNA F')
_vg = ob_cube_001.vertex_groups.new(name='R JOELHO F')
_vg = ob_cube_001.vertex_groups.new(name='R PATA F')
_m = ob_cube_001.modifiers.new('Armature', 'ARMATURE')
_m.object = ob_armature_003
ob_cube_002.parent = ob_armature_003
ob_cube_002.matrix_parent_inverse = Matrix(((1.0, -0.0, 0.0, -0.0), (0.0, -1.0, -3.258e-07, 0.0), (0.0, 3.258e-07, -1.0, 0.0), (-0.0, 0.0, 0.0, 1.0)))
ob_cube_002.location = (1.169, -0.8215, -0.284)
ob_cube_002.scale = (0.1736, 0.3101, 0.3101)
_vg = ob_cube_002.vertex_groups.new(name='B COMEÇO DA PERNA L')
_vg = ob_cube_002.vertex_groups.new(name='B JOELHO L')
_vg = ob_cube_002.vertex_groups.new(name='B PERNA L')
_vg = ob_cube_002.vertex_groups.new(name='B PATA L')
_vg = ob_cube_002.vertex_groups.new(name='B DEDO L')
_vg = ob_cube_002.vertex_groups.new(name='L COMEÇO DA PERNA F')
_vg = ob_cube_002.vertex_groups.new(name='L JOELHO F')
_vg = ob_cube_002.vertex_groups.new(name='L PATA F')
_vg = ob_cube_002.vertex_groups.new(name='B COMEÇO DA PERNA R')
for _i, _w in zip([0, 1, 2, 3, 5, 6, 7, 8, 9, 11], [0.04906, 0.9048, 0.473, 0.925, 0.8626, 0.474, 0.9168, 0.07765, 0.9549, 0.9002]): _vg.add([_i], _w, 'REPLACE')
_vg = ob_cube_002.vertex_groups.new(name='B JOELHO R')
for _i, _w in zip([0, 1, 2, 3, 4, 5, 6, 7, 8, 9, 10, 11, 12, 13, 14, 15], [0.2045, 0.02124, 0.508, 0.07001, 0.5009, 0.07925, 0.5213, 0.07853, 0.7619, 0.01544, 0.9542, 0.0827, 0.098, 0.01511, 0.04207, 0.09024]): _vg.add([_i], _w, 'REPLACE')
_vg = ob_cube_002.vertex_groups.new(name='B PERNA R')
for _i, _w in zip([0, 1, 4, 5, 8, 10, 12, 13, 14, 15, 16, 17, 18, 19, 20, 21, 22, 23, 24, 25, 26, 27, 28, 30, 34, 35, 36, 37, 38, 39, 40, 41, 42, 43, 44, 45, 50, 51, 52, 53, 59], [0.7091, 0.05666, 0.4915, 0.05731, 0.1204, 0.005965, 0.2222, 0.5048, 0.9129, 0.8442, 0.07031, 0.3468, 0.2724, 0.03593, 0.08376, 0.3672, 0.3939, 0.05432, 0.03807, 0.07283, 0.03859, 0.07321, 0.1421, 0.4125, 0.03357, 0.08205, 0.07227, 0.07288, 0.2168, 0.374, 0.175, 0.3974, 0.02117, 0.0356, 0.03715, 0.03753, 0.1437, 0.4126, 0.1707, 0.3936, 0.1064]): _vg.add([_i], _w, 'REPLACE')
_vg = ob_cube_002.vertex_groups.new(name='B PATA R')
for _i, _w in zip([0, 8, 12, 13, 14, 15, 16, 17, 18, 19, 20, 21, 22, 23, 24, 25, 26, 27, 28, 29, 30, 31, 32, 33, 34, 35, 36, 37, 38, 39, 40, 41, 42, 43, 44, 45, 46, 47, 48, 49, 50, 51, 52, 53, 54, 55, 56, 57, 58, 59], [0.02379, 0.03005, 0.6702, 0.4577, 0.02995, 0.06335, 0.9218, 0.6517, 0.7272, 0.9554, 0.9069, 0.6312, 0.6057, 0.9438, 0.9538, 0.9171, 0.9535, 0.9167, 0.8572, 0.992, 0.587, 0.9918, 0.05948, 0.05577, 0.9499, 0.905, 0.9175, 0.9168, 0.7818, 0.6247, 0.8247, 0.6024, 0.9617, 0.9547, 0.9542, 0.954, 0.992, 0.9926, 0.0573, 0.05267, 0.8558, 0.5871, 0.8281, 0.6054, 0.9719, 0.9635, 0.07397, 0.06648, 0.9452, 0.8789]): _vg.add([_i], _w, 'REPLACE')
_vg = ob_cube_002.vertex_groups.new(name='B DEDO R')
for _i, _w in zip([32, 33, 48, 49, 56, 57, 58], [0.94, 0.9437, 0.9423, 0.9469, 0.925, 0.9326, 0.0162]): _vg.add([_i], _w, 'REPLACE')
_vg = ob_cube_002.vertex_groups.new(name='R COMEÇO DA PERNA F')
_vg = ob_cube_002.vertex_groups.new(name='R JOELHO F')
_vg = ob_cube_002.vertex_groups.new(name='R PATA F')
_m = ob_cube_002.modifiers.new('Armature', 'ARMATURE')
_m.object = ob_armature_003
ob_cube_003.parent = ob_armature_003
ob_cube_003.matrix_parent_inverse = Matrix(((1.0, -0.0, 0.0, -0.0), (0.0, -1.0, -3.258e-07, 0.0), (0.0, 3.258e-07, -1.0, 0.0), (-0.0, 0.0, 0.0, 1.0)))
ob_cube_003.location = (-1.141, 0.7129, -0.6018)
ob_cube_003.scale = (0.1409, 0.1409, -0.4194)
_vg = ob_cube_003.vertex_groups.new(name='B COMEÇO DA PERNA L')
for _i, _w in zip([0, 2, 4, 6, 16, 18, 22, 26, 29, 33, 36, 40, 45, 49, 53, 57, 60, 61, 62, 63, 64, 65, 66, 67, 68, 69, 70, 71, 72, 73, 74, 75, 76, 78, 94, 95], [0.04055, 0.01038, 0.02344, 0.006166, 0.00346, 0.02131, 0.005498, 0.02709, 0.02554, 0.004829, 0.006425, 0.0293, 0.02152, 0.003347, 0.02125, 0.003658, 0.01911, 0.01335, 0.05161, 0.06266, 0.01055, 0.06425, 0.01283, 0.06604, 0.06675, 0.0121, 0.01388, 0.06476, 0.06534, 0.01048, 0.06298, 0.01071, 0.01344, 0.005519, 0.03784, 0.02538]): _vg.add([_i], _w, 'REPLACE')
_vg = ob_cube_003.vertex_groups.new(name='B JOELHO L')
for _i, _w in zip([0, 2, 4, 6, 16, 18, 22, 26, 29, 33, 36, 40, 45, 49, 53, 57, 60, 61, 62, 63, 64, 65, 66, 67, 68, 69, 70, 71, 72, 73, 74, 75, 76, 78, 94, 95], [0.04055, 0.01038, 0.02344, 0.006166, 0.00346, 0.02131, 0.005498, 0.02709, 0.02554, 0.004829, 0.006425, 0.0293, 0.02152, 0.003347, 0.02125, 0.003658, 0.01911, 0.01335, 0.05161, 0.06266, 0.01055, 0.06425, 0.01283, 0.06604, 0.06675, 0.0121, 0.01388, 0.06476, 0.06534, 0.01048, 0.06298, 0.01071, 0.01344, 0.005519, 0.03784, 0.02538]): _vg.add([_i], _w, 'REPLACE')
_vg = ob_cube_003.vertex_groups.new(name='B PERNA L')
_vg = ob_cube_003.vertex_groups.new(name='B PATA L')
_vg = ob_cube_003.vertex_groups.new(name='B DEDO L')
for _i, _w in zip([1, 5, 8, 11, 19, 20, 23, 24, 34, 35, 37, 38, 50, 51, 58, 59, 79, 80, 81], [0.03059, 0.04006, 0.03871, 0.04513, 0.03688, 0.04543, 0.03149, 0.0361, 0.03364, 0.03722, 0.02976, 0.0353, 0.03784, 0.0469, 0.0363, 0.04434, 0.0002865, 0.003342, 0.0003796]): _vg.add([_i], _w, 'REPLACE')
_vg = ob_cube_003.vertex_groups.new(name='L COMEÇO DA PERNA F')
for _i, _w in zip([0, 1, 2, 3, 4, 5, 6, 7, 8, 9, 10, 11, 12, 13, 14, 15, 16, 17, 18, 19, 20, 21, 22, 23, 24, 25, 26, 27, 28, 29, 30, 31, 32, 33, 34, 35, 36, 37, 38, 39, 40, 41, 42, 43, 44, 45, 46, 47, 48, 49, 50, 51, 52, 53, 54, 55, 56, 57, 58, 59, 60, 61, 62, 63, 64, 65, 66, 67, 68, 69, 70, 71, 72, 73, 74, 75, 76, 77, 78, 79, 80, 81, 82, 83, 84, 85, 86, 87, 88, 89, 90, 91, 92, 93, 94, 95], [0.619, 0.1474, 0.5831, 0.09189, 0.6348, 0.1542, 0.5826, 0.09651, 0.1564, 0.1048, 0.1183, 0.1635, 0.08268, 0.07976, 0.08725, 0.08466, 0.6027, 0.05935, 0.674, 0.1437, 0.156, 0.05181, 0.6014, 0.1406, 0.152, 0.06622, 0.6678, 0.05376, 0.0634, 0.6728, 0.05248, 0.08939, 0.0957, 0.6035, 0.1405, 0.1525, 0.5982, 0.141, 0.1517, 0.06996, 0.6601, 0.05686, 0.07398, 0.07453, 0.05862, 0.6767, 0.05163, 0.08904, 0.0953, 0.6044, 0.1429, 0.1557, 0.05963, 0.6704, 0.05312, 0.06657, 0.07013, 0.6007, 0.1447, 0.1565, 0.474, 0.4756, 0.4955, 0.4903, 0.4699, 0.4939, 0.4693, 0.4954, 0.4949, 0.469, 0.47, 0.4962, 0.4939, 0.4694, 0.494, 0.4704, 0.6478, 0.1331, 0.6531, 0.1402, 0.167, 0.1569, 0.106, 0.7774, 0.7676, 0.1044, 0.1024, 0.7814, 0.747, 0.1081, 0.1038, 0.7882, 0.1088, 0.7645, 0.4866, 0.4899]): _vg.add([_i], _w, 'REPLACE')
_vg = ob_cube_003.vertex_groups.new(name='L JOELHO F')
for _i, _w in zip([0, 1, 2, 3, 4, 5, 6, 7, 8, 9, 10, 11, 12, 13, 14, 15, 16, 17, 18, 19, 20, 22, 23, 24, 25, 26, 28, 29, 31, 32, 33, 34, 35, 36, 37, 38, 39, 40, 41, 42, 43, 44, 45, 47, 48, 49, 50, 51, 52, 53, 55, 56, 57, 58, 59, 60, 61, 62, 63, 64, 65, 66, 67, 68, 69, 70, 71, 72, 73, 74, 75, 76, 77, 78, 79, 80, 81, 82, 83, 84, 85, 86, 87, 88, 89, 90, 91, 92, 93, 94, 95], [0.1122, 0.1322, 0.1464, 0.04812, 0.1157, 0.1273, 0.1486, 0.04748, 0.1315, 0.04308, 0.04207, 0.127, 0.01893, 0.01506, 0.01799, 0.01473, 0.142, 0.01525, 0.0994, 0.1385, 0.1471, 0.1415, 0.1394, 0.1529, 0.02129, 0.09838, 0.01776, 0.09712, 0.003542, 0.001621, 0.141, 0.1389, 0.1529, 0.1423, 0.1395, 0.1518, 0.02473, 0.1005, 0.001332, 0.01279, 0.01134, 0.01431, 0.09801, 0.003245, 0.001283, 0.1414, 0.1387, 0.1474, 0.01463, 0.1011, 0.005544, 0.006598, 0.1427, 0.138, 0.1463, 0.1882, 0.1922, 0.1586, 0.1444, 0.1973, 0.1425, 0.1957, 0.1378, 0.1375, 0.1964, 0.1945, 0.1386, 0.141, 0.1976, 0.1443, 0.1969, 0.1164, 0.09188, 0.1194, 0.09921, 0.09169, 0.09064, 0.1158, 0.07517, 0.07694, 0.09189, 0.09477, 0.0725, 0.08364, 0.08971, 0.1232, 0.07126, 0.11, 0.0798, 0.1733, 0.182]): _vg.add([_i], _w, 'REPLACE')
_vg = ob_cube_003.vertex_groups.new(name='L PATA F')
for _i, _w in zip([0, 1, 2, 3, 4, 5, 6, 7, 8, 9, 10, 11, 12, 13, 14, 15, 16, 17, 18, 19, 20, 21, 22, 23, 24, 25, 26, 27, 28, 29, 30, 31, 32, 33, 34, 35, 36, 37, 38, 39, 40, 41, 42, 43, 44, 45, 46, 47, 48, 49, 50, 51, 52, 53, 54, 55, 56, 57, 58, 59, 60, 61, 62, 63, 64, 65, 66, 67, 68, 69, 70, 71, 72, 73, 74, 75, 76, 77, 78, 79, 80, 81, 82, 83, 84, 85, 86, 87, 88, 89, 90, 91, 92, 93, 94, 95], [0.1707, 0.6599, 0.2029, 0.8407, 0.1683, 0.6537, 0.2023, 0.8374, 0.6457, 0.8291, 0.8168, 0.6407, 0.8694, 0.8755, 0.8653, 0.8706, 0.1937, 0.8967, 0.1484, 0.6549, 0.6269, 0.9175, 0.1944, 0.6598, 0.6296, 0.8849, 0.1499, 0.9125, 0.8902, 0.1478, 0.9147, 0.8739, 0.8688, 0.1935, 0.6593, 0.6285, 0.1959, 0.6601, 0.6315, 0.8787, 0.1532, 0.9072, 0.8824, 0.8827, 0.898, 0.1469, 0.9176, 0.8745, 0.8695, 0.1929, 0.655, 0.626, 0.8967, 0.1503, 0.9156, 0.8953, 0.8909, 0.1945, 0.6548, 0.6279, 0.2602, 0.2597, 0.2316, 0.2295, 0.2638, 0.2241, 0.2639, 0.2239, 0.2233, 0.2642, 0.2634, 0.2249, 0.2235, 0.2641, 0.2248, 0.2634, 0.1658, 0.7366, 0.1645, 0.7214, 0.6988, 0.7104, 0.7451, 0.1053, 0.1096, 0.7709, 0.7703, 0.1031, 0.1192, 0.7687, 0.7402, 0.1002, 0.7476, 0.1115, 0.2429, 0.2428]): _vg.add([_i], _w, 'REPLACE')
_vg = ob_cube_003.vertex_groups.new(name='B COMEÇO DA PERNA R')
_vg = ob_cube_003.vertex_groups.new(name='B JOELHO R')
_vg = ob_cube_003.vertex_groups.new(name='B PERNA R')
_vg = ob_cube_003.vertex_groups.new(name='B PATA R')
_vg = ob_cube_003.vertex_groups.new(name='B DEDO R')
_vg = ob_cube_003.vertex_groups.new(name='R COMEÇO DA PERNA F')
_vg = ob_cube_003.vertex_groups.new(name='R JOELHO F')
_vg = ob_cube_003.vertex_groups.new(name='R PATA F')
_m = ob_cube_003.modifiers.new('Armature', 'ARMATURE')
_m.object = ob_armature_003
ob_cube_004.parent = ob_armature_003
ob_cube_004.matrix_parent_inverse = Matrix(((1.0, -0.0, 0.0, -0.0), (0.0, -1.0, -3.258e-07, 0.0), (0.0, 3.258e-07, -1.0, 0.0), (-0.0, 0.0, 0.0, 1.0)))
ob_cube_004.location = (1.141, 0.7129, -0.6018)
ob_cube_004.scale = (0.1409, 0.1409, -0.4194)
_vg = ob_cube_004.vertex_groups.new(name='B COMEÇO DA PERNA L')
_vg = ob_cube_004.vertex_groups.new(name='B JOELHO L')
_vg = ob_cube_004.vertex_groups.new(name='B PERNA L')
_vg = ob_cube_004.vertex_groups.new(name='B PATA L')
_vg = ob_cube_004.vertex_groups.new(name='B DEDO L')
_vg = ob_cube_004.vertex_groups.new(name='L COMEÇO DA PERNA F')
_vg = ob_cube_004.vertex_groups.new(name='L JOELHO F')
_vg = ob_cube_004.vertex_groups.new(name='L PATA F')
_vg = ob_cube_004.vertex_groups.new(name='B COMEÇO DA PERNA R')
for _i, _w in zip([0, 2, 4, 6, 16, 18, 22, 26, 29, 33, 36, 40, 45, 49, 53, 57, 60, 61, 62, 63, 64, 65, 66, 67, 68, 69, 70, 71, 72, 73, 74, 75, 76, 78, 94, 95], [0.0279, 0.005754, 0.03303, 0.01073, 0.005428, 0.02457, 0.003416, 0.02121, 0.02098, 0.003301, 0.003708, 0.02186, 0.02366, 0.00483, 0.02556, 0.006072, 0.01284, 0.02095, 0.06617, 0.04947, 0.01366, 0.07017, 0.01069, 0.06162, 0.06383, 0.01072, 0.01084, 0.05853, 0.06992, 0.0129, 0.07018, 0.01448, 0.005437, 0.01286, 0.02375, 0.0415]): _vg.add([_i], _w, 'REPLACE')
_vg = ob_cube_004.vertex_groups.new(name='B JOELHO R')
for _i, _w in zip([0, 2, 4, 6, 16, 18, 22, 26, 29, 33, 36, 40, 45, 49, 53, 57, 60, 61, 62, 63, 64, 65, 66, 67, 68, 69, 70, 71, 72, 73, 74, 75, 76, 78, 94, 95], [0.01936, 0.003444, 0.03102, 0.009099, 0.003743, 0.02217, 0.001432, 0.0168, 0.01705, 0.001373, 0.001654, 0.01678, 0.02111, 0.003122, 0.02327, 0.004406, 0.01075, 0.01932, 0.06518, 0.04629, 0.01198, 0.06903, 0.008833, 0.06021, 0.06246, 0.008891, 0.008936, 0.05708, 0.06875, 0.01121, 0.06907, 0.01281, 0.002158, 0.01132, 0.02116, 0.03982]): _vg.add([_i], _w, 'REPLACE')
_vg = ob_cube_004.vertex_groups.new(name='B PERNA R')
_vg = ob_cube_004.vertex_groups.new(name='B PATA R')
_vg = ob_cube_004.vertex_groups.new(name='B DEDO R')
for _i, _w in zip([1, 5, 8, 11, 19, 20, 23, 24, 34, 35, 37, 38, 50, 51, 58, 59, 77, 79, 80, 81, 82, 85, 86, 89, 90, 92], [0.05011, 0.05508, 0.05426, 0.05798, 0.0538, 0.0598, 0.05215, 0.05833, 0.0534, 0.06017, 0.05097, 0.0565, 0.05448, 0.0611, 0.05336, 0.05879, 0.007882, 0.01228, 0.01586, 0.01106, 0.003798, 0.00216, 0.00208, 0.002586, 0.003266, 0.004485]): _vg.add([_i], _w, 'REPLACE')
_vg = ob_cube_004.vertex_groups.new(name='R COMEÇO DA PERNA F')
for _i, _w in zip([0, 1, 2, 3, 4, 5, 6, 7, 8, 9, 10, 11, 12, 13, 14, 15, 16, 17, 18, 19, 20, 21, 22, 23, 24, 25, 26, 27, 28, 29, 30, 31, 32, 33, 34, 35, 36, 37, 38, 39, 40, 41, 42, 43, 44, 45, 46, 47, 48, 49, 50, 51, 52, 53, 54, 55, 56, 57, 58, 59, 60, 61, 62, 63, 64, 65, 66, 67, 68, 69, 70, 71, 72, 73, 74, 75, 76, 77, 78, 79, 80, 81, 82, 83, 84, 85, 86, 87, 88, 89, 90, 91, 92, 93, 94, 95], [0.6316, 0.1501, 0.5901, 0.08578, 0.6351, 0.1544, 0.5865, 0.1023, 0.1595, 0.1022, 0.1208, 0.1633, 0.07789, 0.08396, 0.08296, 0.08843, 0.6057, 0.06841, 0.6765, 0.1445, 0.1566, 0.05603, 0.6068, 0.143, 0.1555, 0.05767, 0.6759, 0.04914, 0.05764, 0.6799, 0.0474, 0.08833, 0.09492, 0.6085, 0.1428, 0.1559, 0.604, 0.1436, 0.1553, 0.05786, 0.6692, 0.05236, 0.069, 0.07013, 0.06519, 0.6798, 0.0553, 0.08968, 0.09563, 0.6075, 0.1439, 0.1567, 0.07171, 0.6724, 0.05774, 0.07096, 0.07416, 0.6037, 0.1452, 0.1568, 0.4725, 0.4705, 0.483, 0.4954, 0.4658, 0.4866, 0.4666, 0.4948, 0.4933, 0.466, 0.4675, 0.4967, 0.4875, 0.4655, 0.4859, 0.4662, 0.6573, 0.1337, 0.6516, 0.1409, 0.1665, 0.1587, 0.1072, 0.7742, 0.7763, 0.1045, 0.1028, 0.7891, 0.7565, 0.108, 0.1049, 0.7856, 0.1102, 0.7609, 0.4874, 0.4816]): _vg.add([_i], _w, 'REPLACE')
_vg = ob_cube_004.vertex_groups.new(name='R JOELHO F')
for _i, _w in zip([0, 1, 2, 3, 4, 5, 6, 7, 8, 9, 10, 11, 12, 13, 14, 15, 16, 17, 18, 19, 20, 22, 23, 24, 25, 26, 28, 29, 31, 33, 34, 35, 36, 37, 38, 39, 40, 42, 43, 44, 45, 47, 49, 50, 51, 52, 53, 55, 56, 57, 58, 59, 60, 61, 62, 63, 64, 65, 66, 67, 68, 69, 70, 71, 72, 73, 74, 75, 76, 77, 78, 79, 80, 81, 82, 83, 84, 85, 86, 87, 88, 89, 90, 91, 92, 93, 94, 95], [0.116, 0.127, 0.1468, 0.0432, 0.1085, 0.1174, 0.1447, 0.04492, 0.1248, 0.03923, 0.03886, 0.1183, 0.01413, 0.01446, 0.0134, 0.01405, 0.1398, 0.01733, 0.09573, 0.1278, 0.1381, 0.1408, 0.1335, 0.1406, 0.01448, 0.09889, 0.01349, 0.09703, 0.001215, 0.1401, 0.1328, 0.1396, 0.1419, 0.1338, 0.1407, 0.01406, 0.1017, 0.00786, 0.006814, 0.01445, 0.09488, 0.001729, 0.1394, 0.128, 0.1378, 0.01967, 0.09686, 0.005681, 0.00652, 0.1402, 0.1274, 0.1378, 0.1936, 0.1886, 0.1432, 0.1592, 0.1968, 0.1367, 0.1986, 0.1432, 0.1412, 0.1989, 0.198, 0.1461, 0.1366, 0.1976, 0.137, 0.196, 0.118, 0.09704, 0.1148, 0.0861, 0.084, 0.08995, 0.08778, 0.07466, 0.07556, 0.1131, 0.1213, 0.07095, 0.08264, 0.1056, 0.09075, 0.071, 0.08568, 0.07895, 0.1832, 0.1732]): _vg.add([_i], _w, 'REPLACE')
_vg = ob_cube_004.vertex_groups.new(name='R PATA F')
for _i, _w in zip([0, 1, 2, 3, 4, 5, 6, 7, 8, 9, 10, 11, 12, 13, 14, 15, 16, 17, 18, 19, 20, 21, 22, 23, 24, 25, 26, 27, 28, 29, 30, 31, 32, 33, 34, 35, 36, 37, 38, 39, 40, 41, 42, 43, 44, 45, 46, 47, 48, 49, 50, 51, 52, 53, 54, 55, 56, 57, 58, 59, 60, 61, 62, 63, 64, 65, 66, 67, 68, 69, 70, 71, 72, 73, 74, 75, 76, 77, 78, 79, 80, 81, 82, 83, 84, 85, 86, 87, 88, 89, 90, 91, 92, 93, 94, 95], [0.1702, 0.6531, 0.2009, 0.8487, 0.166, 0.6519, 0.2012, 0.8284, 0.6403, 0.8326, 0.8117, 0.6373, 0.8738, 0.8684, 0.8697, 0.864, 0.1927, 0.8827, 0.1468, 0.6536, 0.622, 0.9105, 0.1928, 0.6518, 0.6231, 0.897, 0.1486, 0.9188, 0.8977, 0.1465, 0.9204, 0.8749, 0.8696, 0.1919, 0.6514, 0.6215, 0.1942, 0.6522, 0.6254, 0.897, 0.152, 0.914, 0.888, 0.8876, 0.8882, 0.1454, 0.9114, 0.8731, 0.8684, 0.1919, 0.6534, 0.621, 0.8776, 0.1487, 0.9079, 0.8879, 0.884, 0.1936, 0.6537, 0.6233, 0.2627, 0.2613, 0.2299, 0.235, 0.2657, 0.2247, 0.2662, 0.2273, 0.2263, 0.2665, 0.2658, 0.2288, 0.2244, 0.2661, 0.2251, 0.2653, 0.1637, 0.7264, 0.1642, 0.7264, 0.6989, 0.7051, 0.7659, 0.1068, 0.1065, 0.7446, 0.7383, 0.1003, 0.116, 0.7481, 0.7658, 0.1015, 0.7644, 0.113, 0.2461, 0.2436]): _vg.add([_i], _w, 'REPLACE')
_m = ob_cube_004.modifiers.new('Armature', 'ARMATURE')
_m.object = ob_armature_003
ob_cube_006.parent = ob_armature_003
ob_cube_006.matrix_parent_inverse = Matrix(((1.0, -0.0, 0.0, -0.0), (0.0, -1.0, -3.258e-07, 0.0), (0.0, 3.258e-07, -1.0, 0.0), (-0.0, 0.0, 0.0, 1.0)))
ob_cube_006.location = (0.007026, 0.0, 0.0)
ob_cube_006.scale = (1.0, 1.0, 0.5064)
ob_cube_006.lock_rotations_4d = False
ob_cube_006.empty_display_type = 'ARROWS'
ob_cube_006.lineart.crease_threshold = 0.0
_vg = ob_cube_006.vertex_groups.new(name='B COMEÇO DA PERNA L')
for _i, _w in zip([4, 6, 7], [0.006776, 0.4691, 0.03784]): _vg.add([_i], _w, 'REPLACE')
_vg = ob_cube_006.vertex_groups.new(name='B JOELHO L')
_vg = ob_cube_006.vertex_groups.new(name='B PERNA L')
_vg = ob_cube_006.vertex_groups.new(name='B PATA L')
_vg = ob_cube_006.vertex_groups.new(name='B DEDO L')
_vg = ob_cube_006.vertex_groups.new(name='L COMEÇO DA PERNA F')
for _i, _w in zip([1, 4, 5, 7, 8, 9, 10, 11, 12, 13, 14, 15], [0.01393, 0.1439, 0.9169, 0.01599, 0.5651, 0.5579, 0.5713, 0.5323, 0.7243, 0.6673, 0.7263, 0.5094]): _vg.add([_i], _w, 'REPLACE')
_vg = ob_cube_006.vertex_groups.new(name='L JOELHO F')
_vg = ob_cube_006.vertex_groups.new(name='L PATA F')
_vg = ob_cube_006.vertex_groups.new(name='B COMEÇO DA PERNA R')
for _i, _w in zip([1, 2, 3, 7], [0.01864, 0.5039, 0.946, 0.01906]): _vg.add([_i], _w, 'REPLACE')
_vg = ob_cube_006.vertex_groups.new(name='B JOELHO R')
_vg = ob_cube_006.vertex_groups.new(name='B PERNA R')
_vg = ob_cube_006.vertex_groups.new(name='B PATA R')
_vg = ob_cube_006.vertex_groups.new(name='B DEDO R')
_vg = ob_cube_006.vertex_groups.new(name='R COMEÇO DA PERNA F')
for _i, _w in zip([0, 1, 16, 17, 18, 19, 20, 21, 22, 23], [0.09321, 0.8527, 0.7123, 0.5034, 0.7164, 0.6642, 0.5651, 0.529, 0.5585, 0.5551]): _vg.add([_i], _w, 'REPLACE')
_vg = ob_cube_006.vertex_groups.new(name='R JOELHO F')
_vg = ob_cube_006.vertex_groups.new(name='R PATA F')
_vg = ob_cube_006.vertex_groups.new(name='Bone')
_vg = ob_cube_006.vertex_groups.new(name='L COMEÇO DA PERNA F.001')
for _i, _w in zip([0, 4, 5, 8, 9, 10, 11, 12, 13, 14, 15], [0.01181, 0.7333, 0.02672, 0.4349, 0.4421, 0.4287, 0.4677, 0.2757, 0.3327, 0.2737, 0.4906]): _vg.add([_i], _w, 'REPLACE')
_vg = ob_cube_006.vertex_groups.new(name='B COMEÇO DA PERNA L.001')
for _i, _w in zip([4, 6, 7], [0.01587, 0.5007, 0.8834]): _vg.add([_i], _w, 'REPLACE')
_vg = ob_cube_006.vertex_groups.new(name='B COMEÇO DA PERNA R.001')
for _i, _w in zip([2], [0.4575]): _vg.add([_i], _w, 'REPLACE')
_vg = ob_cube_006.vertex_groups.new(name='R COMEÇO DA PERNA F.001')
for _i, _w in zip([0, 1, 4, 16, 17, 18, 19, 20, 21, 22, 23], [0.8189, 0.07299, 0.04886, 0.2877, 0.4966, 0.2836, 0.3358, 0.4349, 0.471, 0.4415, 0.4449]): _vg.add([_i], _w, 'REPLACE')
_vg = ob_cube_006.vertex_groups.new(name='Bone.001')
_m = ob_cube_006.modifiers.new('Armature', 'ARMATURE')
_m.object = ob_armature_003
ob_plane.location = (0.0, 0.0, -1.022)
ob_plane.scale = (4.936, 4.936, 4.936)

# ---- collection membership
col_collection.objects.link(ob_light)
col_collection.objects.link(ob_camera)
col_collection.objects.link(ob_armature_003)
col_collection_2.objects.link(ob_cube_001)
col_collection_2.objects.link(ob_cube_002)
col_collection_2.objects.link(ob_cube_003)
col_collection_2.objects.link(ob_cube_004)
col_collection_2.objects.link(ob_cube_006)
col_collection_2.objects.link(ob_plane)

# ---- scene / render settings (as saved in the file)
scene.camera = ob_camera
scene.frame_start = 0; scene.frame_end = 35; scene.frame_set(0)
scene.render.engine = 'CYCLES'
scene.cycles.samples = 100
scene.cycles.sampling_pattern = 'TABULATED_SOBOL'
scene.cycles.use_light_tree = False
scene.view_settings.view_transform = 'Filmic'
bpy.context.view_layer.update()
